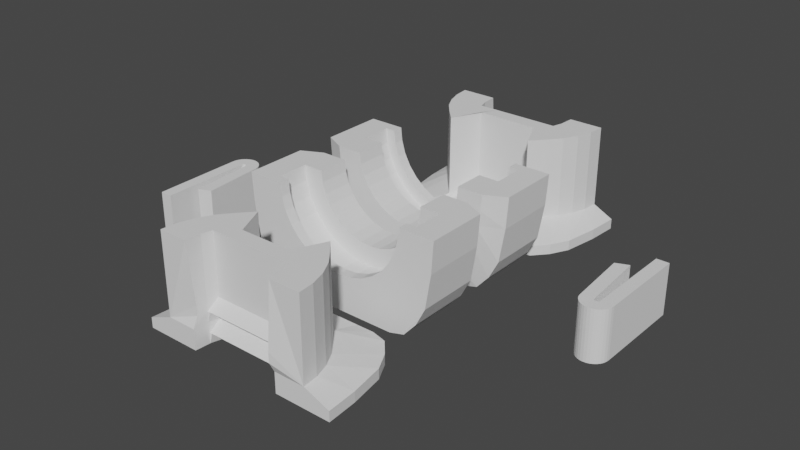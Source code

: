 # Source: PLUG-HOUSING.blend  (saved by Blender 2.81.16; exported with 4.5.12 LTS)
import bpy
from mathutils import Matrix  # noqa: F401  (used for matrix-valued properties, if any)

bpy.ops.wm.read_factory_settings(use_empty=True)
scene = bpy.context.scene
scene.name = 'Scene'

# ---- collections
col_collection = bpy.data.collections.new('Collection'); scene.collection.children.link(col_collection)

# ---- world
world_world = bpy.data.worlds.new('World'); scene.world = world_world
world_world.use_nodes = True; world_world.node_tree.nodes.clear()
_N = world_world.node_tree.nodes; _L = world_world.node_tree.links
n0 = _N.new('ShaderNodeOutputWorld'); n0.name = 'World Output'; n0.location = (300, 300)
n1 = _N.new('ShaderNodeBackground'); n1.name = 'Background'; n1.location = (10, 300)
n1.inputs[0].default_value = (0.05088, 0.05088, 0.05088, 1.0)
_L.new(n1.outputs[0], n0.inputs[0])
n0.is_active_output = True
world_world.color = (0.05088, 0.05088, 0.05088)
world_world.use_sun_shadow = False
world_world.sun_shadow_jitter_overblur = 0.0

# ---- meshes
me_cylinder = bpy.data.meshes.new('Cylinder')
me_cylinder.from_pydata([(0.55, -0.1, 1.0), (0.55, -0.4, 1.0), (0.5394, -0.1, 0.8927), (0.5394, -0.4, 0.8927), (0.5081, -0.1, 0.7895), (0.5081, -0.4, 0.7895), (0.4573, -0.1, 0.6944), (0.4573, -0.4, 0.6944), (0.3889, -0.1, 0.6111), (0.3889, -0.4, 0.6111), (0.3056, -0.1, 0.5427), (0.3056, -0.4, 0.5427), (0.2105, -0.1, 0.4919), (0.2105, -0.4, 0.4919), (0.1073, -0.1, 0.4606), (0.1073, -0.4, 0.4606), (-1.792e-07, -0.1, 0.45), (-1.792e-07, -0.4, 0.45), (-0.1073, -0.1, 0.4606), (-0.1073, -0.4, 0.4606), (-0.2105, -0.1, 0.4919), (-0.2105, -0.4, 0.4919), (-0.3056, -0.1, 0.5427), (-0.3056, -0.4, 0.5427), (-0.3889, -0.1, 0.6111), (-0.3889, -0.4, 0.6111), (-0.4573, -0.1, 0.6944), (-0.4573, -0.4, 0.6944), (-0.5081, -0.1, 0.7895), (-0.5081, -0.4, 0.7895), (-0.5394, -0.1, 0.8927), (-0.5394, -0.4, 0.8927), (-0.55, -0.1, 1.0), (-0.55, -0.4, 1.0), (0.7501, -0.4, 1.0), (0.7356, -0.4, 0.8537), (0.693, -0.4, 0.713), (0.6236, -0.4, 0.5833), (0.5304, -0.4, 0.4696), (0.4167, -0.4, 0.3764), (0.287, -0.4, 0.307), (0.1463, -0.4, 0.2644), (-2.642e-07, -0.4, 0.2499), (-0.1463, -0.4, 0.2644), (-0.287, -0.4, 0.307), (-0.4167, -0.4, 0.3764), (-0.5304, -0.4, 0.4696), (-0.6236, -0.4, 0.5833), (-0.693, -0.4, 0.713), (-0.7356, -0.4, 0.8537), (-0.7501, -0.4, 1.0), (0.7501, -0.7, 1.0), (0.7356, -0.7, 0.8537), (0.693, -0.7, 0.713), (0.6236, -0.7, 0.5833), (0.5304, -0.7, 0.4696), (0.4167, -0.7, 0.3764), (0.287, -0.7, 0.307), (0.1463, -0.7, 0.2644), (-2.642e-07, -0.7, 0.2499), (-0.1463, -0.7, 0.2644), (-0.287, -0.7, 0.307), (-0.4167, -0.7, 0.3764), (-0.5304, -0.7, 0.4696), (-0.6236, -0.7, 0.5833), (-0.693, -0.7, 0.713), (-0.7356, -0.7, 0.8537), (-0.7501, -0.7, 1.0), (0.7995, -0.1, 1.0), (0.7841, -0.1, 0.844), (0.7386, -0.1, 0.6941), (0.6647, -0.1, 0.5558), (0.5653, -0.1, 0.4347), (0.4442, -0.1, 0.3353), (0.3059, -0.1, 0.2614), (0.156, -0.1, 0.2159), (-2.791e-07, -0.1, 0.2005), (-0.156, -0.1, 0.2159), (-0.3059, -0.1, 0.2614), (-0.4442, -0.1, 0.3353), (-0.5653, -0.1, 0.4347), (-0.6647, -0.1, 0.5558), (-0.7386, -0.1, 0.6941), (-0.7841, -0.1, 0.844), (-0.7995, -0.1, 1.0), (1.0, -0.2, 1.0), (0.9792, -0.2, 0.6986), (0.9224, -0.2, 0.3598), (0.8301, -0.2, 0.1813), (0.706, -0.2, 0.03977), (0.5547, -0.2, 7.749e-07), (0.3821, -0.2, 7.749e-07), (0.1948, -0.2, 7.749e-07), (-3.646e-07, -0.2, 7.749e-07), (-0.1948, -0.2, 7.749e-07), (-0.3821, -0.2, 7.749e-07), (-0.5547, -0.2, 7.749e-07), (-0.706, -0.2, 0.03977), (-0.8301, -0.2, 0.1813), (-0.9224, -0.2, 0.3598), (-0.9792, -0.2, 0.6986), (-1.0, -0.2, 1.0), (0.6516, -0.7, 1.0), (0.6391, -0.7, 0.8729), (0.602, -0.7, 0.7506), (0.5418, -0.7, 0.638), (0.4607, -0.7, 0.5393), (0.362, -0.7, 0.4582), (0.2494, -0.7, 0.398), (0.1271, -0.7, 0.3609), (-2.256e-07, -0.7, 0.3484), (-0.1271, -0.7, 0.3609), (-0.2494, -0.7, 0.398), (-0.362, -0.7, 0.4582), (-0.4607, -0.7, 0.5393), (-0.5418, -0.7, 0.638), (-0.602, -0.7, 0.7506), (-0.6391, -0.7, 0.8729), (-0.6516, -0.7, 1.0), (1.0, -0.8, 1.0), (0.9792, -0.8, 0.6986), (0.9224, -0.8, 0.3598), (0.8301, -0.8, 0.1813), (0.706, -0.8, 0.03977), (0.5547, -0.8, 7.749e-07), (0.3821, -0.8, 7.749e-07), (0.1948, -0.8, 7.749e-07), (-3.646e-07, -0.8, 7.749e-07), (-0.1948, -0.8, 7.749e-07), (-0.3821, -0.8, 7.749e-07), (-0.5547, -0.8, 7.749e-07), (-0.706, -0.8, 0.03977), (-0.8301, -0.8, 0.1813), (-0.9224, -0.8, 0.3598), (-0.9792, -0.8, 0.6986), (-1.0, -0.8, 1.0), (0.6516, -0.8, 1.0), (0.6391, -0.8, 0.8729), (0.602, -0.8, 0.7506), (0.5418, -0.8, 0.638), (0.4607, -0.8, 0.5393), (0.362, -0.8, 0.4582), (0.2494, -0.8, 0.398), (0.1271, -0.8, 0.3609), (-2.256e-07, -0.8, 0.3484), (-0.1271, -0.8, 0.3609), (-0.2494, -0.8, 0.398), (-0.362, -0.8, 0.4582), (-0.4607, -0.8, 0.5393), (-0.5418, -0.8, 0.638), (-0.602, -0.8, 0.7506), (-0.6391, -0.8, 0.8729), (-0.6516, -0.8, 1.0)], [], [(0, 1, 3, 2), (2, 3, 5, 4), (4, 5, 7, 6), (6, 7, 9, 8), (8, 9, 11, 10), (10, 11, 13, 12), (12, 13, 15, 14), (14, 15, 17, 16), (16, 17, 19, 18), (18, 19, 21, 20), (20, 21, 23, 22), (22, 23, 25, 24), (24, 25, 27, 26), (26, 27, 29, 28), (28, 29, 31, 30), (30, 31, 33, 32), (21, 19, 43, 44), (13, 11, 39, 40), (31, 29, 48, 49), (5, 3, 35, 36), (23, 21, 44, 45), (15, 13, 40, 41), (33, 31, 49, 50), (7, 5, 36, 37), (25, 23, 45, 46), (17, 15, 41, 42), (9, 7, 37, 38), (27, 25, 46, 47), (19, 17, 42, 43), (11, 9, 38, 39), (29, 27, 47, 48), (3, 1, 34, 35), (45, 44, 61, 62), (46, 45, 62, 63), (47, 46, 63, 64), (48, 47, 64, 65), (35, 34, 51, 52), (49, 48, 65, 66), (36, 35, 52, 53), (50, 49, 66, 67), (37, 36, 53, 54), (38, 37, 54, 55), (39, 38, 55, 56), (40, 39, 56, 57), (41, 40, 57, 58), (42, 41, 58, 59), (43, 42, 59, 60), (44, 43, 60, 61), (6, 8, 72, 71), (24, 26, 81, 80), (16, 18, 77, 76), (8, 10, 73, 72), (26, 28, 82, 81), (0, 2, 69, 68), (18, 20, 78, 77), (10, 12, 74, 73), (28, 30, 83, 82), (2, 4, 70, 69), (20, 22, 79, 78), (12, 14, 75, 74), (30, 32, 84, 83), (4, 6, 71, 70), (22, 24, 80, 79), (14, 16, 76, 75), (70, 71, 88, 87), (71, 72, 89, 88), (72, 73, 90, 89), (73, 74, 91, 90), (74, 75, 92, 91), (75, 76, 93, 92), (76, 77, 94, 93), (77, 78, 95, 94), (78, 79, 96, 95), (79, 80, 97, 96), (80, 81, 98, 97), (81, 82, 99, 98), (68, 69, 86, 85), (82, 83, 100, 99), (69, 70, 87, 86), (83, 84, 101, 100), (65, 64, 115, 116), (52, 51, 102, 103), (66, 65, 116, 117), (53, 52, 103, 104), (67, 66, 117, 118), (54, 53, 104, 105), (55, 54, 105, 106), (56, 55, 106, 107), (57, 56, 107, 108), (58, 57, 108, 109), (59, 58, 109, 110), (60, 59, 110, 111), (61, 60, 111, 112), (62, 61, 112, 113), (63, 62, 113, 114), (64, 63, 114, 115), (97, 98, 132, 131), (90, 91, 125, 124), (98, 99, 133, 132), (91, 92, 126, 125), (99, 100, 134, 133), (92, 93, 127, 126), (85, 86, 120, 119), (100, 101, 135, 134), (93, 94, 128, 127), (86, 87, 121, 120), (94, 95, 129, 128), (87, 88, 122, 121), (95, 96, 130, 129), (88, 89, 123, 122), (96, 97, 131, 130), (89, 90, 124, 123), (104, 103, 137, 138), (112, 111, 145, 146), (105, 104, 138, 139), (113, 112, 146, 147), (106, 105, 139, 140), (114, 113, 147, 148), (107, 106, 140, 141), (115, 114, 148, 149), (108, 107, 141, 142), (116, 115, 149, 150), (109, 108, 142, 143), (117, 116, 150, 151), (110, 109, 143, 144), (103, 102, 136, 137), (118, 117, 151, 152), (111, 110, 144, 145), (33, 50, 67, 118, 152, 135, 101, 84, 32), (1, 0, 68, 85, 119, 136, 102, 51, 34), (119, 120, 137, 136), (120, 121, 138, 137), (121, 122, 139, 138), (122, 123, 140, 139), (123, 124, 141, 140), (124, 125, 142, 141), (125, 126, 143, 142), (126, 127, 144, 143), (127, 128, 145, 144), (128, 129, 146, 145), (129, 130, 147, 146), (130, 131, 148, 147), (131, 132, 149, 148), (132, 133, 150, 149), (133, 134, 151, 150), (134, 135, 152, 151)])
_uv = me_cylinder.uv_layers.new(name='UVMap')
_uv.uv.foreach_set('vector', [0.75, 0.5, 0.75, 1.0, 0.7188, 1.0, 0.7188, 0.5, 0.7188, 0.5, 0.7188, 1.0, 0.6875, 1.0, 0.6875, 0.5, 0.6875, 0.5, 0.6875, 1.0, 0.6562, 1.0, 0.6562, 0.5, 0.6562, 0.5, 0.6562, 1.0, 0.625, 1.0, 0.625, 0.5, 0.625, 0.5, 0.625, 1.0, 0.5938, 1.0, 0.5938, 0.5, 0.5938, 0.5, 0.5938, 1.0, 0.5625, 1.0, 0.5625, 0.5, 0.5625, 0.5, 0.5625, 1.0, 0.5312, 1.0, 0.5312, 0.5, 0.5312, 0.5, 0.5312, 1.0, 0.5, 1.0, 0.5, 0.5, 0.5, 0.5, 0.5, 1.0, 0.4688, 1.0, 0.4688, 0.5, 0.4688, 0.5, 0.4688, 1.0, 0.4375, 1.0, 0.4375, 0.5, 0.4375, 0.5, 0.4375, 1.0, 0.4062, 1.0, 0.4062, 0.5, 0.4062, 0.5, 0.4062, 1.0, 0.375, 1.0, 0.375, 0.5, 0.375, 0.5, 0.375, 1.0, 0.3438, 1.0, 0.3438, 0.5, 0.3438, 0.5, 0.3438, 1.0, 0.3125, 1.0, 0.3125, 0.5, 0.3125, 0.5, 0.3125, 1.0, 0.2812, 1.0, 0.2812, 0.5, 0.2812, 0.5, 0.2812, 1.0, 0.25, 1.0, 0.25, 0.5, 0.4375, 1.0, 0.4688, 1.0, 0.4688, 1.0, 0.4375, 1.0, 0.5625, 1.0, 0.5938, 1.0, 0.5938, 1.0, 0.5625, 1.0, 0.2812, 1.0, 0.3125, 1.0, 0.3125, 1.0, 0.2812, 1.0, 0.6875, 1.0, 0.7188, 1.0, 0.7188, 1.0, 0.6875, 1.0, 0.4062, 1.0, 0.4375, 1.0, 0.4375, 1.0, 0.4062, 1.0, 0.5312, 1.0, 0.5625, 1.0, 0.5625, 1.0, 0.5312, 1.0, 0.25, 1.0, 0.2812, 1.0, 0.2812, 1.0, 0.25, 1.0, 0.6562, 1.0, 0.6875, 1.0, 0.6875, 1.0, 0.6562, 1.0, 0.375, 1.0, 0.4062, 1.0, 0.4062, 1.0, 0.375, 1.0, 0.5, 1.0, 0.5312, 1.0, 0.5312, 1.0, 0.5, 1.0, 0.625, 1.0, 0.6562, 1.0, 0.6562, 1.0, 0.625, 1.0, 0.3438, 1.0, 0.375, 1.0, 0.375, 1.0, 0.3438, 1.0, 0.4688, 1.0, 0.5, 1.0, 0.5, 1.0, 0.4688, 1.0, 0.5938, 1.0, 0.625, 1.0, 0.625, 1.0, 0.5938, 1.0, 0.3125, 1.0, 0.3438, 1.0, 0.3438, 1.0, 0.3125, 1.0, 0.7188, 1.0, 0.75, 1.0, 0.75, 1.0, 0.7188, 1.0, 0.4062, 1.0, 0.4375, 1.0, 0.4375, 1.0, 0.4062, 1.0, 0.375, 1.0, 0.4062, 1.0, 0.4062, 1.0, 0.375, 1.0, 0.3438, 1.0, 0.375, 1.0, 0.375, 1.0, 0.3438, 1.0, 0.3125, 1.0, 0.3438, 1.0, 0.3438, 1.0, 0.3125, 1.0, 0.7188, 1.0, 0.75, 1.0, 0.75, 1.0, 0.7188, 1.0, 0.2812, 1.0, 0.3125, 1.0, 0.3125, 1.0, 0.2812, 1.0, 0.6875, 1.0, 0.7188, 1.0, 0.7188, 1.0, 0.6875, 1.0, 0.25, 1.0, 0.2812, 1.0, 0.2812, 1.0, 0.25, 1.0, 0.6562, 1.0, 0.6875, 1.0, 0.6875, 1.0, 0.6562, 1.0, 0.625, 1.0, 0.6562, 1.0, 0.6562, 1.0, 0.625, 1.0, 0.5938, 1.0, 0.625, 1.0, 0.625, 1.0, 0.5938, 1.0, 0.5625, 1.0, 0.5938, 1.0, 0.5938, 1.0, 0.5625, 1.0, 0.5312, 1.0, 0.5625, 1.0, 0.5625, 1.0, 0.5312, 1.0, 0.5, 1.0, 0.5312, 1.0, 0.5312, 1.0, 0.5, 1.0, 0.4688, 1.0, 0.5, 1.0, 0.5, 1.0, 0.4688, 1.0, 0.4375, 1.0, 0.4688, 1.0, 0.4688, 1.0, 0.4375, 1.0, 0.6562, 0.5, 0.625, 0.5, 0.625, 0.5, 0.6562, 0.5, 0.375, 0.5, 0.3438, 0.5, 0.3438, 0.5, 0.375, 0.5, 0.5, 0.5, 0.4688, 0.5, 0.4688, 0.5, 0.5, 0.5, 0.625, 0.5, 0.5938, 0.5, 0.5938, 0.5, 0.625, 0.5, 0.3438, 0.5, 0.3125, 0.5, 0.3125, 0.5, 0.3438, 0.5, 0.75, 0.5, 0.7188, 0.5, 0.7188, 0.5, 0.75, 0.5, 0.4688, 0.5, 0.4375, 0.5, 0.4375, 0.5, 0.4688, 0.5, 0.5938, 0.5, 0.5625, 0.5, 0.5625, 0.5, 0.5938, 0.5, 0.3125, 0.5, 0.2812, 0.5, 0.2812, 0.5, 0.3125, 0.5, 0.7188, 0.5, 0.6875, 0.5, 0.6875, 0.5, 0.7188, 0.5, 0.4375, 0.5, 0.4062, 0.5, 0.4062, 0.5, 0.4375, 0.5, 0.5625, 0.5, 0.5312, 0.5, 0.5312, 0.5, 0.5625, 0.5, 0.2812, 0.5, 0.25, 0.5, 0.25, 0.5, 0.2812, 0.5, 0.6875, 0.5, 0.6562, 0.5, 0.6562, 0.5, 0.6875, 0.5, 0.4062, 0.5, 0.375, 0.5, 0.375, 0.5, 0.4062, 0.5, 0.5312, 0.5, 0.5, 0.5, 0.5, 0.5, 0.5312, 0.5, 0.6875, 0.5, 0.6562, 0.5, 0.6562, 0.5, 0.6875, 0.5, 0.6562, 0.5, 0.625, 0.5, 0.625, 0.5, 0.6562, 0.5, 0.625, 0.5, 0.5938, 0.5, 0.5938, 0.5, 0.625, 0.5, 0.5938, 0.5, 0.5625, 0.5, 0.5625, 0.5, 0.5938, 0.5, 0.5625, 0.5, 0.5312, 0.5, 0.5312, 0.5, 0.5625, 0.5, 0.5312, 0.5, 0.5, 0.5, 0.5, 0.5, 0.5312, 0.5, 0.5, 0.5, 0.4688, 0.5, 0.4688, 0.5, 0.5, 0.5, 0.4688, 0.5, 0.4375, 0.5, 0.4375, 0.5, 0.4688, 0.5, 0.4375, 0.5, 0.4062, 0.5, 0.4062, 0.5, 0.4375, 0.5, 0.4062, 0.5, 0.375, 0.5, 0.375, 0.5, 0.4062, 0.5, 0.375, 0.5, 0.3438, 0.5, 0.3438, 0.5, 0.375, 0.5, 0.3438, 0.5, 0.3125, 0.5, 0.3125, 0.5, 0.3438, 0.5, 0.75, 0.5, 0.7188, 0.5, 0.7188, 0.5, 0.75, 0.5, 0.3125, 0.5, 0.2812, 0.5, 0.2812, 0.5, 0.3125, 0.5, 0.7188, 0.5, 0.6875, 0.5, 0.6875, 0.5, 0.7188, 0.5, 0.2812, 0.5, 0.25, 0.5, 0.25, 0.5, 0.2812, 0.5, 0.3125, 1.0, 0.3438, 1.0, 0.3438, 1.0, 0.3125, 1.0, 0.7188, 1.0, 0.75, 1.0, 0.75, 1.0, 0.7188, 1.0, 0.2812, 1.0, 0.3125, 1.0, 0.3125, 1.0, 0.2812, 1.0, 0.6875, 1.0, 0.7188, 1.0, 0.7188, 1.0, 0.6875, 1.0, 0.25, 1.0, 0.2812, 1.0, 0.2812, 1.0, 0.25, 1.0, 0.6562, 1.0, 0.6875, 1.0, 0.6875, 1.0, 0.6562, 1.0, 0.625, 1.0, 0.6562, 1.0, 0.6562, 1.0, 0.625, 1.0, 0.5938, 1.0, 0.625, 1.0, 0.625, 1.0, 0.5938, 1.0, 0.5625, 1.0, 0.5938, 1.0, 0.5938, 1.0, 0.5625, 1.0, 0.5312, 1.0, 0.5625, 1.0, 0.5625, 1.0, 0.5312, 1.0, 0.5, 1.0, 0.5312, 1.0, 0.5312, 1.0, 0.5, 1.0, 0.4688, 1.0, 0.5, 1.0, 0.5, 1.0, 0.4688, 1.0, 0.4375, 1.0, 0.4688, 1.0, 0.4688, 1.0, 0.4375, 1.0, 0.4062, 1.0, 0.4375, 1.0, 0.4375, 1.0, 0.4062, 1.0, 0.375, 1.0, 0.4062, 1.0, 0.4062, 1.0, 0.375, 1.0, 0.3438, 1.0, 0.375, 1.0, 0.375, 1.0, 0.3438, 1.0, 0.375, 0.5, 0.3438, 0.5, 0.3438, 0.5, 0.375, 0.5, 0.5938, 0.5, 0.5625, 0.5, 0.5625, 0.5, 0.5938, 0.5, 0.3438, 0.5, 0.3125, 0.5, 0.3125, 0.5, 0.3438, 0.5, 0.5625, 0.5, 0.5312, 0.5, 0.5312, 0.5, 0.5625, 0.5, 0.3125, 0.5, 0.2812, 0.5, 0.2812, 0.5, 0.3125, 0.5, 0.5312, 0.5, 0.5, 0.5, 0.5, 0.5, 0.5312, 0.5, 0.75, 0.5, 0.7188, 0.5, 0.7188, 0.5, 0.75, 0.5, 0.2812, 0.5, 0.25, 0.5, 0.25, 0.5, 0.2812, 0.5, 0.5, 0.5, 0.4688, 0.5, 0.4688, 0.5, 0.5, 0.5, 0.7188, 0.5, 0.6875, 0.5, 0.6875, 0.5, 0.7188, 0.5, 0.4688, 0.5, 0.4375, 0.5, 0.4375, 0.5, 0.4688, 0.5, 0.6875, 0.5, 0.6562, 0.5, 0.6562, 0.5, 0.6875, 0.5, 0.4375, 0.5, 0.4062, 0.5, 0.4062, 0.5, 0.4375, 0.5, 0.6562, 0.5, 0.625, 0.5, 0.625, 0.5, 0.6562, 0.5, 0.4062, 0.5, 0.375, 0.5, 0.375, 0.5, 0.4062, 0.5, 0.625, 0.5, 0.5938, 0.5, 0.5938, 0.5, 0.625, 0.5, 0.6875, 1.0, 0.7188, 1.0, 0.7188, 1.0, 0.6875, 1.0, 0.4375, 1.0, 0.4688, 1.0, 0.4688, 1.0, 0.4375, 1.0, 0.6562, 1.0, 0.6875, 1.0, 0.6875, 1.0, 0.6562, 1.0, 0.4062, 1.0, 0.4375, 1.0, 0.4375, 1.0, 0.4062, 1.0, 0.625, 1.0, 0.6562, 1.0, 0.6562, 1.0, 0.625, 1.0, 0.375, 1.0, 0.4062, 1.0, 0.4062, 1.0, 0.375, 1.0, 0.5938, 1.0, 0.625, 1.0, 0.625, 1.0, 0.5938, 1.0, 0.3438, 1.0, 0.375, 1.0, 0.375, 1.0, 0.3438, 1.0, 0.5625, 1.0, 0.5938, 1.0, 0.5938, 1.0, 0.5625, 1.0, 0.3125, 1.0, 0.3438, 1.0, 0.3438, 1.0, 0.3125, 1.0, 0.5312, 1.0, 0.5625, 1.0, 0.5625, 1.0, 0.5312, 1.0, 0.2812, 1.0, 0.3125, 1.0, 0.3125, 1.0, 0.2812, 1.0, 0.5, 1.0, 0.5312, 1.0, 0.5312, 1.0, 0.5, 1.0, 0.7188, 1.0, 0.75, 1.0, 0.75, 1.0, 0.7188, 1.0, 0.25, 1.0, 0.2812, 1.0, 0.2812, 1.0, 0.25, 1.0, 0.4688, 1.0, 0.5, 1.0, 0.5, 1.0, 0.4688, 1.0, 0.25, 1.0, 0.25, 1.0, 0.25, 1.0, 0.25, 1.0, 0.25, 1.0, 0.25, 0.5, 0.25, 0.5, 0.25, 0.5, 0.25, 0.5, 0.75, 1.0, 0.75, 0.5, 0.75, 0.5, 0.75, 0.5, 0.75, 0.5, 0.75, 1.0, 0.75, 1.0, 0.75, 1.0, 0.75, 1.0, 0.75, 0.5, 0.7188, 0.5, 0.7188, 1.0, 0.75, 1.0, 0.7188, 0.5, 0.6875, 0.5, 0.6875, 1.0, 0.7188, 1.0, 0.6875, 0.5, 0.6562, 0.5, 0.6562, 1.0, 0.6875, 1.0, 0.6562, 0.5, 0.625, 0.5, 0.625, 1.0, 0.6562, 1.0, 0.625, 0.5, 0.5938, 0.5, 0.5938, 1.0, 0.625, 1.0, 0.5938, 0.5, 0.5625, 0.5, 0.5625, 1.0, 0.5938, 1.0, 0.5625, 0.5, 0.5312, 0.5, 0.5312, 1.0, 0.5625, 1.0, 0.5312, 0.5, 0.5, 0.5, 0.5, 1.0, 0.5312, 1.0, 0.5, 0.5, 0.4688, 0.5, 0.4688, 1.0, 0.5, 1.0, 0.4688, 0.5, 0.4375, 0.5, 0.4375, 1.0, 0.4688, 1.0, 0.4375, 0.5, 0.4062, 0.5, 0.4062, 1.0, 0.4375, 1.0, 0.4062, 0.5, 0.375, 0.5, 0.375, 1.0, 0.4062, 1.0, 0.375, 0.5, 0.3438, 0.5, 0.3438, 1.0, 0.375, 1.0, 0.3438, 0.5, 0.3125, 0.5, 0.3125, 1.0, 0.3438, 1.0, 0.3125, 0.5, 0.2812, 0.5, 0.2812, 1.0, 0.3125, 1.0, 0.2812, 0.5, 0.25, 0.5, 0.25, 1.0, 0.2812, 1.0])
me_cylinder.use_remesh_fix_poles = True
me_cylinder.use_remesh_preserve_attributes = False
me_cylinder.use_mirror_vertex_groups = False
me_cylinder.update()
me_cylinder_001 = bpy.data.meshes.new('Cylinder.001')
me_cylinder_001.from_pydata([(-0.55, 0.1, 1.0), (-0.55, 0.4, 1.0), (-0.5394, 0.1, 0.8927), (-0.5394, 0.4, 0.8927), (-0.5081, 0.1, 0.7895), (-0.5081, 0.4, 0.7895), (-0.4573, 0.1, 0.6944), (-0.4573, 0.4, 0.6944), (-0.3889, 0.1, 0.6111), (-0.3889, 0.4, 0.6111), (-0.3056, 0.1, 0.5427), (-0.3056, 0.4, 0.5427), (-0.2105, 0.1, 0.4919), (-0.2105, 0.4, 0.4919), (-0.1073, 0.1, 0.4606), (-0.1073, 0.4, 0.4606), (1.792e-07, 0.1, 0.45), (8.146e-08, 0.4, 0.45), (0.1073, 0.1, 0.4606), (0.1073, 0.4, 0.4606), (0.2105, 0.1, 0.4919), (0.2105, 0.4, 0.4919), (0.3056, 0.1, 0.5427), (0.3056, 0.4, 0.5427), (0.3889, 0.1, 0.6111), (0.3889, 0.4, 0.6111), (0.4573, 0.1, 0.6944), (0.4573, 0.4, 0.6944), (0.5081, 0.1, 0.7895), (0.5081, 0.4, 0.7895), (0.5394, 0.1, 0.8927), (0.5394, 0.4, 0.8927), (0.55, 0.1, 1.0), (0.55, 0.4, 1.0), (-0.7501, 0.4, 1.0), (-0.7356, 0.4, 0.8537), (-0.693, 0.4, 0.713), (-0.6236, 0.4, 0.5833), (-0.5304, 0.4, 0.4696), (-0.4167, 0.4, 0.3764), (-0.287, 0.4, 0.307), (-0.1463, 0.4, 0.2644), (1.664e-07, 0.4, 0.2499), (0.1463, 0.4, 0.2644), (0.287, 0.4, 0.307), (0.4167, 0.4, 0.3764), (0.5304, 0.4, 0.4696), (0.6236, 0.4, 0.5833), (0.693, 0.4, 0.713), (0.7356, 0.4, 0.8537), (0.7501, 0.4, 1.0), (-0.7501, 0.7, 1.0), (-0.7356, 0.7, 0.8537), (-0.693, 0.7, 0.713), (-0.6236, 0.7, 0.5833), (-0.5304, 0.7, 0.4696), (-0.4167, 0.7, 0.3764), (-0.287, 0.7, 0.307), (-0.1463, 0.7, 0.2644), (6.867e-08, 0.7, 0.2499), (0.1463, 0.7, 0.2644), (0.287, 0.7, 0.307), (0.4167, 0.7, 0.3764), (0.5304, 0.7, 0.4696), (0.6236, 0.7, 0.5833), (0.693, 0.7, 0.713), (0.7356, 0.7, 0.8537), (0.7501, 0.7, 1.0), (-0.7995, 0.1, 1.0), (-0.7841, 0.1, 0.844), (-0.7386, 0.1, 0.6941), (-0.6647, 0.1, 0.5558), (-0.5653, 0.1, 0.4347), (-0.4442, 0.1, 0.3353), (-0.3059, 0.1, 0.2614), (-0.156, 0.1, 0.2159), (2.791e-07, 0.1, 0.2005), (0.156, 0.1, 0.2159), (0.3059, 0.1, 0.2614), (0.4442, 0.1, 0.3353), (0.5653, 0.1, 0.4347), (0.6647, 0.1, 0.5558), (0.7386, 0.1, 0.6941), (0.7841, 0.1, 0.844), (0.7995, 0.1, 1.0), (-1.0, 0.2, 1.0), (-0.9792, 0.2, 0.6986), (-0.9224, 0.2, 0.3598), (-0.8301, 0.2, 0.1813), (-0.706, 0.2, 0.03977), (-0.5547, 0.2, 7.749e-07), (-0.3821, 0.2, 7.749e-07), (-0.1948, 0.2, 7.749e-07), (3.32e-07, 0.2, 7.749e-07), (0.1948, 0.2, 7.749e-07), (0.3821, 0.2, 7.749e-07), (0.5547, 0.2, 7.749e-07), (0.706, 0.2, 0.03977), (0.8301, 0.2, 0.1813), (0.9224, 0.2, 0.3598), (0.9792, 0.2, 0.6986), (1.0, 0.2, 1.0), (-0.6516, 0.7, 1.0), (-0.6391, 0.7, 0.8729), (-0.602, 0.7, 0.7506), (-0.5418, 0.7, 0.638), (-0.4607, 0.7, 0.5393), (-0.362, 0.7, 0.4582), (-0.2494, 0.7, 0.398), (-0.1271, 0.7, 0.3609), (3.005e-08, 0.7, 0.3484), (0.1271, 0.7, 0.3609), (0.2494, 0.7, 0.398), (0.362, 0.7, 0.4582), (0.4607, 0.7, 0.5393), (0.5418, 0.7, 0.638), (0.602, 0.7, 0.7506), (0.6391, 0.7, 0.8729), (0.6516, 0.7, 1.0), (-1.0, 0.8, 1.0), (-0.9792, 0.8, 0.6986), (-0.9224, 0.8, 0.3598), (-0.8301, 0.8, 0.1813), (-0.706, 0.8, 0.03977), (-0.5547, 0.8, 7.749e-07), (-0.3821, 0.8, 7.749e-07), (-0.1948, 0.8, 7.749e-07), (1.365e-07, 0.8, 7.749e-07), (0.1948, 0.8, 7.749e-07), (0.3821, 0.8, 7.749e-07), (0.5547, 0.8, 7.749e-07), (0.706, 0.8, 0.03977), (0.8301, 0.8, 0.1813), (0.9224, 0.8, 0.3598), (0.9792, 0.8, 0.6986), (1.0, 0.8, 1.0), (-0.6516, 0.8, 1.0), (-0.6391, 0.8, 0.8729), (-0.602, 0.8, 0.7506), (-0.5418, 0.8, 0.638), (-0.4607, 0.8, 0.5393), (-0.362, 0.8, 0.4582), (-0.2494, 0.8, 0.398), (-0.1271, 0.8, 0.3609), (-2.53e-09, 0.8, 0.3484), (0.1271, 0.8, 0.3609), (0.2494, 0.8, 0.398), (0.362, 0.8, 0.4582), (0.4607, 0.8, 0.5393), (0.5418, 0.8, 0.638), (0.602, 0.8, 0.7506), (0.6391, 0.8, 0.8729), (0.6516, 0.8, 1.0)], [], [(0, 1, 3, 2), (2, 3, 5, 4), (4, 5, 7, 6), (6, 7, 9, 8), (8, 9, 11, 10), (10, 11, 13, 12), (12, 13, 15, 14), (14, 15, 17, 16), (16, 17, 19, 18), (18, 19, 21, 20), (20, 21, 23, 22), (22, 23, 25, 24), (24, 25, 27, 26), (26, 27, 29, 28), (28, 29, 31, 30), (30, 31, 33, 32), (21, 19, 43, 44), (13, 11, 39, 40), (31, 29, 48, 49), (5, 3, 35, 36), (23, 21, 44, 45), (15, 13, 40, 41), (33, 31, 49, 50), (7, 5, 36, 37), (25, 23, 45, 46), (17, 15, 41, 42), (9, 7, 37, 38), (27, 25, 46, 47), (19, 17, 42, 43), (11, 9, 38, 39), (29, 27, 47, 48), (3, 1, 34, 35), (45, 44, 61, 62), (46, 45, 62, 63), (47, 46, 63, 64), (48, 47, 64, 65), (35, 34, 51, 52), (49, 48, 65, 66), (36, 35, 52, 53), (50, 49, 66, 67), (37, 36, 53, 54), (38, 37, 54, 55), (39, 38, 55, 56), (40, 39, 56, 57), (41, 40, 57, 58), (42, 41, 58, 59), (43, 42, 59, 60), (44, 43, 60, 61), (6, 8, 72, 71), (24, 26, 81, 80), (16, 18, 77, 76), (8, 10, 73, 72), (26, 28, 82, 81), (0, 2, 69, 68), (18, 20, 78, 77), (10, 12, 74, 73), (28, 30, 83, 82), (2, 4, 70, 69), (20, 22, 79, 78), (12, 14, 75, 74), (30, 32, 84, 83), (4, 6, 71, 70), (22, 24, 80, 79), (14, 16, 76, 75), (70, 71, 88, 87), (71, 72, 89, 88), (72, 73, 90, 89), (73, 74, 91, 90), (74, 75, 92, 91), (75, 76, 93, 92), (76, 77, 94, 93), (77, 78, 95, 94), (78, 79, 96, 95), (79, 80, 97, 96), (80, 81, 98, 97), (81, 82, 99, 98), (68, 69, 86, 85), (82, 83, 100, 99), (69, 70, 87, 86), (83, 84, 101, 100), (65, 64, 115, 116), (52, 51, 102, 103), (66, 65, 116, 117), (53, 52, 103, 104), (67, 66, 117, 118), (54, 53, 104, 105), (55, 54, 105, 106), (56, 55, 106, 107), (57, 56, 107, 108), (58, 57, 108, 109), (59, 58, 109, 110), (60, 59, 110, 111), (61, 60, 111, 112), (62, 61, 112, 113), (63, 62, 113, 114), (64, 63, 114, 115), (97, 98, 132, 131), (90, 91, 125, 124), (98, 99, 133, 132), (91, 92, 126, 125), (99, 100, 134, 133), (92, 93, 127, 126), (85, 86, 120, 119), (100, 101, 135, 134), (93, 94, 128, 127), (86, 87, 121, 120), (94, 95, 129, 128), (87, 88, 122, 121), (95, 96, 130, 129), (88, 89, 123, 122), (96, 97, 131, 130), (89, 90, 124, 123), (104, 103, 137, 138), (112, 111, 145, 146), (105, 104, 138, 139), (113, 112, 146, 147), (106, 105, 139, 140), (114, 113, 147, 148), (107, 106, 140, 141), (115, 114, 148, 149), (108, 107, 141, 142), (116, 115, 149, 150), (109, 108, 142, 143), (117, 116, 150, 151), (110, 109, 143, 144), (103, 102, 136, 137), (118, 117, 151, 152), (111, 110, 144, 145), (134, 135, 152, 151), (133, 134, 151, 150), (132, 133, 150, 149), (131, 132, 149, 148), (130, 131, 148, 147), (129, 130, 147, 146), (128, 129, 146, 145), (127, 128, 145, 144), (126, 127, 144, 143), (125, 126, 143, 142), (124, 125, 142, 141), (123, 124, 141, 140), (122, 123, 140, 139), (121, 122, 139, 138), (120, 121, 138, 137), (119, 120, 137, 136), (33, 50, 67, 118, 152, 135, 101, 84, 32), (1, 0, 68, 85, 119, 136, 102, 51, 34)])
_uv = me_cylinder_001.uv_layers.new(name='UVMap')
_uv.uv.foreach_set('vector', [0.75, 0.5, 0.75, 1.0, 0.7188, 1.0, 0.7188, 0.5, 0.7188, 0.5, 0.7188, 1.0, 0.6875, 1.0, 0.6875, 0.5, 0.6875, 0.5, 0.6875, 1.0, 0.6562, 1.0, 0.6562, 0.5, 0.6562, 0.5, 0.6562, 1.0, 0.625, 1.0, 0.625, 0.5, 0.625, 0.5, 0.625, 1.0, 0.5938, 1.0, 0.5938, 0.5, 0.5938, 0.5, 0.5938, 1.0, 0.5625, 1.0, 0.5625, 0.5, 0.5625, 0.5, 0.5625, 1.0, 0.5312, 1.0, 0.5312, 0.5, 0.5312, 0.5, 0.5312, 1.0, 0.5, 1.0, 0.5, 0.5, 0.5, 0.5, 0.5, 1.0, 0.4688, 1.0, 0.4688, 0.5, 0.4688, 0.5, 0.4688, 1.0, 0.4375, 1.0, 0.4375, 0.5, 0.4375, 0.5, 0.4375, 1.0, 0.4062, 1.0, 0.4062, 0.5, 0.4062, 0.5, 0.4062, 1.0, 0.375, 1.0, 0.375, 0.5, 0.375, 0.5, 0.375, 1.0, 0.3438, 1.0, 0.3438, 0.5, 0.3438, 0.5, 0.3438, 1.0, 0.3125, 1.0, 0.3125, 0.5, 0.3125, 0.5, 0.3125, 1.0, 0.2812, 1.0, 0.2812, 0.5, 0.2812, 0.5, 0.2812, 1.0, 0.25, 1.0, 0.25, 0.5, 0.4375, 1.0, 0.4688, 1.0, 0.4688, 1.0, 0.4375, 1.0, 0.5625, 1.0, 0.5938, 1.0, 0.5938, 1.0, 0.5625, 1.0, 0.2812, 1.0, 0.3125, 1.0, 0.3125, 1.0, 0.2812, 1.0, 0.6875, 1.0, 0.7188, 1.0, 0.7188, 1.0, 0.6875, 1.0, 0.4062, 1.0, 0.4375, 1.0, 0.4375, 1.0, 0.4062, 1.0, 0.5312, 1.0, 0.5625, 1.0, 0.5625, 1.0, 0.5312, 1.0, 0.25, 1.0, 0.2812, 1.0, 0.2812, 1.0, 0.25, 1.0, 0.6562, 1.0, 0.6875, 1.0, 0.6875, 1.0, 0.6562, 1.0, 0.375, 1.0, 0.4062, 1.0, 0.4062, 1.0, 0.375, 1.0, 0.5, 1.0, 0.5312, 1.0, 0.5312, 1.0, 0.5, 1.0, 0.625, 1.0, 0.6562, 1.0, 0.6562, 1.0, 0.625, 1.0, 0.3438, 1.0, 0.375, 1.0, 0.375, 1.0, 0.3438, 1.0, 0.4688, 1.0, 0.5, 1.0, 0.5, 1.0, 0.4688, 1.0, 0.5938, 1.0, 0.625, 1.0, 0.625, 1.0, 0.5938, 1.0, 0.3125, 1.0, 0.3438, 1.0, 0.3438, 1.0, 0.3125, 1.0, 0.7188, 1.0, 0.75, 1.0, 0.75, 1.0, 0.7188, 1.0, 0.4062, 1.0, 0.4375, 1.0, 0.4375, 1.0, 0.4062, 1.0, 0.375, 1.0, 0.4062, 1.0, 0.4062, 1.0, 0.375, 1.0, 0.3438, 1.0, 0.375, 1.0, 0.375, 1.0, 0.3438, 1.0, 0.3125, 1.0, 0.3438, 1.0, 0.3438, 1.0, 0.3125, 1.0, 0.7188, 1.0, 0.75, 1.0, 0.75, 1.0, 0.7188, 1.0, 0.2812, 1.0, 0.3125, 1.0, 0.3125, 1.0, 0.2812, 1.0, 0.6875, 1.0, 0.7188, 1.0, 0.7188, 1.0, 0.6875, 1.0, 0.25, 1.0, 0.2812, 1.0, 0.2812, 1.0, 0.25, 1.0, 0.6562, 1.0, 0.6875, 1.0, 0.6875, 1.0, 0.6562, 1.0, 0.625, 1.0, 0.6562, 1.0, 0.6562, 1.0, 0.625, 1.0, 0.5938, 1.0, 0.625, 1.0, 0.625, 1.0, 0.5938, 1.0, 0.5625, 1.0, 0.5938, 1.0, 0.5938, 1.0, 0.5625, 1.0, 0.5312, 1.0, 0.5625, 1.0, 0.5625, 1.0, 0.5312, 1.0, 0.5, 1.0, 0.5312, 1.0, 0.5312, 1.0, 0.5, 1.0, 0.4688, 1.0, 0.5, 1.0, 0.5, 1.0, 0.4688, 1.0, 0.4375, 1.0, 0.4688, 1.0, 0.4688, 1.0, 0.4375, 1.0, 0.6562, 0.5, 0.625, 0.5, 0.625, 0.5, 0.6562, 0.5, 0.375, 0.5, 0.3438, 0.5, 0.3438, 0.5, 0.375, 0.5, 0.5, 0.5, 0.4688, 0.5, 0.4688, 0.5, 0.5, 0.5, 0.625, 0.5, 0.5938, 0.5, 0.5938, 0.5, 0.625, 0.5, 0.3438, 0.5, 0.3125, 0.5, 0.3125, 0.5, 0.3438, 0.5, 0.75, 0.5, 0.7188, 0.5, 0.7188, 0.5, 0.75, 0.5, 0.4688, 0.5, 0.4375, 0.5, 0.4375, 0.5, 0.4688, 0.5, 0.5938, 0.5, 0.5625, 0.5, 0.5625, 0.5, 0.5938, 0.5, 0.3125, 0.5, 0.2812, 0.5, 0.2812, 0.5, 0.3125, 0.5, 0.7188, 0.5, 0.6875, 0.5, 0.6875, 0.5, 0.7188, 0.5, 0.4375, 0.5, 0.4062, 0.5, 0.4062, 0.5, 0.4375, 0.5, 0.5625, 0.5, 0.5312, 0.5, 0.5312, 0.5, 0.5625, 0.5, 0.2812, 0.5, 0.25, 0.5, 0.25, 0.5, 0.2812, 0.5, 0.6875, 0.5, 0.6562, 0.5, 0.6562, 0.5, 0.6875, 0.5, 0.4062, 0.5, 0.375, 0.5, 0.375, 0.5, 0.4062, 0.5, 0.5312, 0.5, 0.5, 0.5, 0.5, 0.5, 0.5312, 0.5, 0.6875, 0.5, 0.6562, 0.5, 0.6562, 0.5, 0.6875, 0.5, 0.6562, 0.5, 0.625, 0.5, 0.625, 0.5, 0.6562, 0.5, 0.625, 0.5, 0.5938, 0.5, 0.5938, 0.5, 0.625, 0.5, 0.5938, 0.5, 0.5625, 0.5, 0.5625, 0.5, 0.5938, 0.5, 0.5625, 0.5, 0.5312, 0.5, 0.5312, 0.5, 0.5625, 0.5, 0.5312, 0.5, 0.5, 0.5, 0.5, 0.5, 0.5312, 0.5, 0.5, 0.5, 0.4688, 0.5, 0.4688, 0.5, 0.5, 0.5, 0.4688, 0.5, 0.4375, 0.5, 0.4375, 0.5, 0.4688, 0.5, 0.4375, 0.5, 0.4062, 0.5, 0.4062, 0.5, 0.4375, 0.5, 0.4062, 0.5, 0.375, 0.5, 0.375, 0.5, 0.4062, 0.5, 0.375, 0.5, 0.3438, 0.5, 0.3438, 0.5, 0.375, 0.5, 0.3438, 0.5, 0.3125, 0.5, 0.3125, 0.5, 0.3438, 0.5, 0.75, 0.5, 0.7188, 0.5, 0.7188, 0.5, 0.75, 0.5, 0.3125, 0.5, 0.2812, 0.5, 0.2812, 0.5, 0.3125, 0.5, 0.7188, 0.5, 0.6875, 0.5, 0.6875, 0.5, 0.7188, 0.5, 0.2812, 0.5, 0.25, 0.5, 0.25, 0.5, 0.2812, 0.5, 0.3125, 1.0, 0.3438, 1.0, 0.3438, 1.0, 0.3125, 1.0, 0.7188, 1.0, 0.75, 1.0, 0.75, 1.0, 0.7188, 1.0, 0.2812, 1.0, 0.3125, 1.0, 0.3125, 1.0, 0.2812, 1.0, 0.6875, 1.0, 0.7188, 1.0, 0.7188, 1.0, 0.6875, 1.0, 0.25, 1.0, 0.2812, 1.0, 0.2812, 1.0, 0.25, 1.0, 0.6562, 1.0, 0.6875, 1.0, 0.6875, 1.0, 0.6562, 1.0, 0.625, 1.0, 0.6562, 1.0, 0.6562, 1.0, 0.625, 1.0, 0.5938, 1.0, 0.625, 1.0, 0.625, 1.0, 0.5938, 1.0, 0.5625, 1.0, 0.5938, 1.0, 0.5938, 1.0, 0.5625, 1.0, 0.5312, 1.0, 0.5625, 1.0, 0.5625, 1.0, 0.5312, 1.0, 0.5, 1.0, 0.5312, 1.0, 0.5312, 1.0, 0.5, 1.0, 0.4688, 1.0, 0.5, 1.0, 0.5, 1.0, 0.4688, 1.0, 0.4375, 1.0, 0.4688, 1.0, 0.4688, 1.0, 0.4375, 1.0, 0.4062, 1.0, 0.4375, 1.0, 0.4375, 1.0, 0.4062, 1.0, 0.375, 1.0, 0.4062, 1.0, 0.4062, 1.0, 0.375, 1.0, 0.3438, 1.0, 0.375, 1.0, 0.375, 1.0, 0.3438, 1.0, 0.375, 0.5, 0.3438, 0.5, 0.3438, 0.5, 0.375, 0.5, 0.5938, 0.5, 0.5625, 0.5, 0.5625, 0.5, 0.5938, 0.5, 0.3438, 0.5, 0.3125, 0.5, 0.3125, 0.5, 0.3438, 0.5, 0.5625, 0.5, 0.5312, 0.5, 0.5312, 0.5, 0.5625, 0.5, 0.3125, 0.5, 0.2812, 0.5, 0.2812, 0.5, 0.3125, 0.5, 0.5312, 0.5, 0.5, 0.5, 0.5, 0.5, 0.5312, 0.5, 0.75, 0.5, 0.7188, 0.5, 0.7188, 0.5, 0.75, 0.5, 0.2812, 0.5, 0.25, 0.5, 0.25, 0.5, 0.2812, 0.5, 0.5, 0.5, 0.4688, 0.5, 0.4688, 0.5, 0.5, 0.5, 0.7188, 0.5, 0.6875, 0.5, 0.6875, 0.5, 0.7188, 0.5, 0.4688, 0.5, 0.4375, 0.5, 0.4375, 0.5, 0.4688, 0.5, 0.6875, 0.5, 0.6562, 0.5, 0.6562, 0.5, 0.6875, 0.5, 0.4375, 0.5, 0.4062, 0.5, 0.4062, 0.5, 0.4375, 0.5, 0.6562, 0.5, 0.625, 0.5, 0.625, 0.5, 0.6562, 0.5, 0.4062, 0.5, 0.375, 0.5, 0.375, 0.5, 0.4062, 0.5, 0.625, 0.5, 0.5938, 0.5, 0.5938, 0.5, 0.625, 0.5, 0.6875, 1.0, 0.7188, 1.0, 0.7188, 1.0, 0.6875, 1.0, 0.4375, 1.0, 0.4688, 1.0, 0.4688, 1.0, 0.4375, 1.0, 0.6562, 1.0, 0.6875, 1.0, 0.6875, 1.0, 0.6562, 1.0, 0.4062, 1.0, 0.4375, 1.0, 0.4375, 1.0, 0.4062, 1.0, 0.625, 1.0, 0.6562, 1.0, 0.6562, 1.0, 0.625, 1.0, 0.375, 1.0, 0.4062, 1.0, 0.4062, 1.0, 0.375, 1.0, 0.5938, 1.0, 0.625, 1.0, 0.625, 1.0, 0.5938, 1.0, 0.3438, 1.0, 0.375, 1.0, 0.375, 1.0, 0.3438, 1.0, 0.5625, 1.0, 0.5938, 1.0, 0.5938, 1.0, 0.5625, 1.0, 0.3125, 1.0, 0.3438, 1.0, 0.3438, 1.0, 0.3125, 1.0, 0.5312, 1.0, 0.5625, 1.0, 0.5625, 1.0, 0.5312, 1.0, 0.2812, 1.0, 0.3125, 1.0, 0.3125, 1.0, 0.2812, 1.0, 0.5, 1.0, 0.5312, 1.0, 0.5312, 1.0, 0.5, 1.0, 0.7188, 1.0, 0.75, 1.0, 0.75, 1.0, 0.7188, 1.0, 0.25, 1.0, 0.2812, 1.0, 0.2812, 1.0, 0.25, 1.0, 0.4688, 1.0, 0.5, 1.0, 0.5, 1.0, 0.4688, 1.0, 0.2812, 0.5, 0.25, 0.5, 0.25, 1.0, 0.2812, 1.0, 0.3125, 0.5, 0.2812, 0.5, 0.2812, 1.0, 0.3125, 1.0, 0.3438, 0.5, 0.3125, 0.5, 0.3125, 1.0, 0.3438, 1.0, 0.375, 0.5, 0.3438, 0.5, 0.3438, 1.0, 0.375, 1.0, 0.4062, 0.5, 0.375, 0.5, 0.375, 1.0, 0.4062, 1.0, 0.4375, 0.5, 0.4062, 0.5, 0.4062, 1.0, 0.4375, 1.0, 0.4688, 0.5, 0.4375, 0.5, 0.4375, 1.0, 0.4688, 1.0, 0.5, 0.5, 0.4688, 0.5, 0.4688, 1.0, 0.5, 1.0, 0.5312, 0.5, 0.5, 0.5, 0.5, 1.0, 0.5312, 1.0, 0.5625, 0.5, 0.5312, 0.5, 0.5312, 1.0, 0.5625, 1.0, 0.5938, 0.5, 0.5625, 0.5, 0.5625, 1.0, 0.5938, 1.0, 0.625, 0.5, 0.5938, 0.5, 0.5938, 1.0, 0.625, 1.0, 0.6562, 0.5, 0.625, 0.5, 0.625, 1.0, 0.6562, 1.0, 0.6875, 0.5, 0.6562, 0.5, 0.6562, 1.0, 0.6875, 1.0, 0.7188, 0.5, 0.6875, 0.5, 0.6875, 1.0, 0.7188, 1.0, 0.75, 0.5, 0.7188, 0.5, 0.7188, 1.0, 0.75, 1.0, 0.25, 1.0, 0.25, 1.0, 0.25, 1.0, 0.25, 1.0, 0.25, 1.0, 0.25, 0.5, 0.25, 0.5, 0.25, 0.5, 0.25, 0.5, 0.75, 1.0, 0.75, 0.5, 0.75, 0.5, 0.75, 0.5, 0.75, 0.5, 0.75, 1.0, 0.75, 1.0, 0.75, 1.0, 0.75, 1.0])
me_cylinder_001.use_remesh_fix_poles = True
me_cylinder_001.use_remesh_preserve_attributes = False
me_cylinder_001.use_mirror_vertex_groups = False
me_cylinder_001.update()
me_cylinder_002 = bpy.data.meshes.new('Cylinder.002')
me_cylinder_002.from_pydata([(1.0, -1.0, -1.192e-07), (0.9792, -0.6986, -1.192e-07), (0.9224, -0.3598, -5.96e-08), (0.8301, -0.1813, -5.96e-08), (0.706, -0.03977, -5.96e-08), (0.5547, 0.0, -5.96e-08), (0.3821, 0.0, -5.96e-08), (0.1948, 0.0, -5.96e-08), (-3.646e-07, 0.0, -5.96e-08), (-0.1948, 0.0, -5.96e-08), (-0.3821, 0.0, -5.96e-08), (-0.5547, 0.0, -5.96e-08), (-0.706, -0.03977, -5.96e-08), (-0.8301, -0.1813, -5.96e-08), (-0.9224, -0.3598, -5.96e-08), (-0.9792, -0.6986, -1.192e-07), (-1.0, -1.0, -1.192e-07), (0.4467, -1.0, -2.384e-07), (0.4372, -0.85, -2.384e-07), (0.4091, -0.75, -2.384e-07), (0.3635, -0.75, -1.788e-07), (0.302, -0.75, -1.788e-07), (0.2272, -0.75, -1.788e-07), (0.157, -0.75, -1.788e-07), (0.07948, -0.75, -1.788e-07), (-0.001709, -0.75, -1.788e-07), (-0.0829, -0.75, -1.788e-07), (-0.1604, -0.75, -1.788e-07), (-0.2458, -0.75, -1.788e-07), (-0.3206, -0.75, -1.788e-07), (-0.382, -0.75, -1.788e-07), (-0.4277, -0.75, -2.384e-07), (-0.4558, -0.85, -2.384e-07), (-0.4653, -1.0, -2.384e-07), (1.0, -1.0, 0.1), (0.9792, -0.6986, 0.1), (0.9224, -0.3598, 0.1), (0.8301, -0.1813, 0.1), (0.706, -0.03977, 0.1), (0.5547, 0.0, 0.1), (0.3821, 0.0, 0.1), (0.1948, 0.0, 0.1), (-3.646e-07, 0.0, 0.1), (-0.1948, 0.0, 0.1), (-0.3821, 0.0, 0.1), (-0.5547, 0.0, 0.1), (-0.706, -0.03977, 0.1), (-0.8301, -0.1813, 0.1), (-0.9224, -0.3598, 0.1), (-0.9792, -0.6986, 0.1), (-1.0, -1.0, 0.1), (0.4467, -1.0, 0.1), (0.4372, -0.85, 0.1), (0.4091, -0.85, 0.1), (0.3635, -0.85, 0.1), (0.302, -0.85, 0.1), (0.2272, -0.85, 0.1), (0.157, -0.85, 0.1), (0.07948, -0.85, 0.1), (-0.001709, -0.85, 0.1), (-0.0829, -0.85, 0.1), (-0.1604, -0.85, 0.1), (-0.2458, -0.85, 0.1), (-0.3206, -0.85, 0.1), (-0.382, -0.85, 0.1), (-0.4277, -0.85, 0.1), (-0.4558, -0.85, 0.1), (-0.4653, -1.0, 0.1), (0.4467, -1.05, 0.4), (0.4372, -0.85, 0.4), (0.4091, -0.75, 0.4), (0.3635, -0.75, 0.4), (0.4467, -1.0, 0.2), (0.4372, -0.85, 0.2), (0.4091, -0.75, 0.2), (0.3635, -0.75, 0.2), (0.302, -0.75, 0.2), (0.2272, -0.75, 0.2), (0.157, -0.75, 0.2), (0.07948, -0.75, 0.2), (-0.001709, -0.75, 0.2), (-0.0829, -0.75, 0.2), (-0.1604, -0.75, 0.2), (-0.2458, -0.75, 0.2), (-0.3206, -0.75, 0.2), (-0.382, -0.75, 0.2), (-0.4277, -0.75, 0.2), (-0.4558, -0.85, 0.2), (-0.4653, -1.0, 0.2), (0.0, -0.6, 0.2), (0.0, -0.6, 1.0), (0.1561, -0.6, 0.2), (0.1561, -0.6, 1.0), (0.3061, -0.6, 0.2), (0.2561, -0.6, 1.0), (0.3945, -0.3, 0.2), (0.3945, -0.3, 1.0), (0.5157, -0.4343, 0.2), (0.5157, -0.4343, 1.0), (0.6152, -0.5555, 0.2), (0.6152, -0.5555, 1.0), (0.6891, -0.6939, 0.2), (0.6891, -0.6939, 1.0), (0.7346, -0.8439, 0.2), (0.7346, -0.8439, 1.0), (0.75, -1.0, 0.2), (0.75, -1.0, 1.0), (0.302, -0.75, 0.4), (0.2272, -0.75, 0.4), (0.157, -0.75, 0.4), (0.07948, -0.75, 0.4), (-0.001709, -0.75, 0.4), (-0.0829, -0.75, 0.4), (-0.1604, -0.75, 0.4), (-0.2458, -0.75, 0.4), (-0.3206, -0.75, 0.4), (-0.382, -0.75, 0.4), (-0.4277, -0.75, 0.4), (-0.4558, -0.85, 0.4), (-0.4653, -0.95, 0.4), (-0.4653, -0.95, 0.3), (-0.4558, -0.85, 0.3), (-0.4277, -0.85, 0.3), (-0.382, -0.85, 0.3), (-0.3206, -0.85, 0.3), (-0.2458, -0.85, 0.3), (-0.1604, -0.85, 0.3), (-0.0829, -0.85, 0.3), (-0.001709, -0.85, 0.3), (0.07948, -0.85, 0.3), (0.157, -0.85, 0.3), (0.2272, -0.85, 0.3), (0.302, -0.85, 0.3), (0.3635, -0.85, 0.3), (0.4091, -0.85, 0.3), (0.4372, -0.85, 0.3), (0.4467, -1.05, 0.3), (-0.75, -1.0, 0.2), (-0.75, -1.0, 1.0), (-0.7346, -0.8439, 0.2), (-0.7346, -0.8439, 1.0), (-0.6891, -0.6939, 0.2), (-0.6891, -0.6939, 1.0), (-0.6152, -0.5555, 0.2), (-0.6152, -0.5555, 1.0), (-0.5157, -0.4343, 0.2), (-0.5157, -0.4343, 1.0), (-0.3945, -0.3, 0.2), (-0.3945, -0.3, 1.0), (-0.3061, -0.6, 0.2), (-0.2561, -0.6, 1.0), (-0.1561, -0.6, 0.2), (-0.1561, -0.6, 1.0), (0.4467, -1.0, 1.0), (0.4372, -0.85, 1.0), (0.4091, -0.75, 1.0), (0.3635, -0.75, 1.0), (0.302, -0.75, 1.0), (0.2272, -0.75, 1.0), (0.157, -0.75, 1.0), (0.07948, -0.75, 1.0), (-0.001709, -0.75, 1.0), (-0.0829, -0.75, 1.0), (-0.1604, -0.75, 1.0), (-0.2458, -0.75, 1.0), (-0.3206, -0.75, 1.0), (-0.382, -0.75, 1.0), (-0.4277, -0.75, 1.0), (-0.4558, -0.85, 1.0), (-0.4653, -1.0, 1.0)], [], [(15, 32, 33, 16), (14, 31, 32, 15), (13, 30, 31, 14), (12, 29, 30, 13), (11, 28, 29, 12), (10, 27, 28, 11), (9, 26, 27, 10), (8, 25, 26, 9), (7, 24, 25, 8), (6, 23, 24, 7), (5, 22, 23, 6), (4, 21, 22, 5), (3, 20, 21, 4), (2, 19, 20, 3), (1, 18, 19, 2), (0, 17, 18, 1), (62, 61, 82, 83), (86, 85, 123, 122), (61, 60, 81, 82), (79, 78, 130, 129), (60, 59, 80, 81), (87, 86, 122, 121), (59, 58, 79, 80), (80, 79, 129, 128), (58, 57, 78, 79), (73, 72, 136, 135), (84, 83, 125, 124), (57, 56, 77, 78), (88, 87, 121, 120), (56, 55, 76, 77), (81, 80, 128, 127), (55, 54, 75, 76), (1, 2, 36, 35), (30, 29, 63, 64), (15, 16, 50, 49), (2, 3, 37, 36), (31, 30, 64, 65), (18, 17, 51, 52), (3, 4, 38, 37), (32, 31, 65, 66), (19, 18, 52, 53), (4, 5, 39, 38), (33, 32, 66, 67), (20, 19, 53, 54), (5, 6, 40, 39), (16, 33, 67, 50), (21, 20, 54, 55), (6, 7, 41, 40), (22, 21, 55, 56), (7, 8, 42, 41), (23, 22, 56, 57), (17, 0, 34, 51), (8, 9, 43, 42), (24, 23, 57, 58), (9, 10, 44, 43), (25, 24, 58, 59), (10, 11, 45, 44), (26, 25, 59, 60), (11, 12, 46, 45), (27, 26, 60, 61), (12, 13, 47, 46), (28, 27, 61, 62), (13, 14, 48, 47), (0, 1, 35, 34), (29, 28, 62, 63), (14, 15, 49, 48), (131, 132, 107, 108), (123, 124, 115, 116), (130, 131, 108, 109), (122, 123, 116, 117), (129, 130, 109, 110), (121, 122, 117, 118), (128, 129, 110, 111), (135, 136, 68, 69), (120, 121, 118, 119), (127, 128, 111, 112), (134, 135, 69, 70), (126, 127, 112, 113), (133, 134, 70, 71), (125, 126, 113, 114), (132, 133, 71, 107), (124, 125, 114, 115), (78, 77, 131, 130), (77, 76, 132, 131), (63, 62, 83, 84), (85, 84, 124, 123), (76, 75, 133, 132), (64, 63, 84, 85), (50, 67, 88, 137), (83, 82, 126, 125), (65, 64, 85, 86), (52, 51, 72, 73), (75, 74, 134, 133), (66, 65, 86, 87), (53, 52, 73, 74), (82, 81, 127, 126), (67, 66, 87, 88), (54, 53, 74, 75), (74, 73, 135, 134), (72, 51, 34, 105), (89, 90, 92, 91), (91, 92, 94, 93), (93, 94, 96, 95), (95, 96, 98, 97), (97, 98, 100, 99), (99, 100, 102, 101), (101, 102, 104, 103), (103, 104, 106, 105), (34, 35, 103, 105), (35, 36, 101, 103), (36, 37, 99, 101), (37, 38, 97, 99), (38, 39, 95, 97), (40, 93, 95), (40, 41, 91, 93), (41, 42, 89, 91), (42, 43, 151, 89), (43, 44, 149, 151), (44, 45, 147), (45, 46, 145, 147), (46, 47, 143, 145), (47, 48, 141, 143), (48, 49, 139, 141), (49, 50, 137, 139), (137, 138, 140, 139), (139, 140, 142, 141), (141, 142, 144, 143), (143, 144, 146, 145), (145, 146, 148, 147), (147, 148, 150, 149), (149, 150, 152, 151), (151, 152, 90, 89), (117, 116, 166, 167), (69, 68, 153, 154), (70, 69, 154, 155), (119, 118, 168, 169), (109, 108, 158, 159), (71, 70, 155, 156), (116, 115, 165, 166), (108, 107, 157, 158), (110, 109, 159, 160), (118, 117, 167, 168), (112, 111, 161, 162), (113, 112, 162, 163), (107, 71, 156, 157), (114, 113, 163, 164), (115, 114, 164, 165), (111, 110, 160, 161), (140, 138, 169, 168), (142, 140, 168, 167), (144, 142, 167, 166), (146, 144, 166, 165), (148, 146, 165, 164), (150, 148, 164), (152, 150, 163, 162), (90, 152, 162, 161), (92, 90, 161, 160), (94, 92, 160, 159), (94, 159, 158), (98, 96, 158, 157), (100, 98, 157, 156), (102, 100, 156, 155), (104, 102, 155, 154), (106, 104, 154, 153), (88, 120, 137), (120, 119, 137), (119, 169, 137), (137, 169, 138), (136, 72, 105), (68, 136, 105), (153, 68, 105), (105, 106, 153), (149, 44, 147), (39, 40, 95), (96, 94, 158), (163, 150, 164)])
_uv = me_cylinder_002.uv_layers.new(name='UVMap')
_uv.uv.foreach_set('vector', [0.2812, 0.5, 0.2812, 1.0, 0.25, 1.0, 0.25, 0.5, 0.3125, 0.5, 0.3125, 1.0, 0.2812, 1.0, 0.2812, 0.5, 0.3438, 0.5, 0.3438, 1.0, 0.3125, 1.0, 0.3125, 0.5, 0.375, 0.5, 0.375, 1.0, 0.3438, 1.0, 0.3438, 0.5, 0.4062, 0.5, 0.4062, 1.0, 0.375, 1.0, 0.375, 0.5, 0.4375, 0.5, 0.4375, 1.0, 0.4062, 1.0, 0.4062, 0.5, 0.4688, 0.5, 0.4688, 1.0, 0.4375, 1.0, 0.4375, 0.5, 0.5, 0.5, 0.5, 1.0, 0.4688, 1.0, 0.4688, 0.5, 0.5312, 0.5, 0.5312, 1.0, 0.5, 1.0, 0.5, 0.5, 0.5625, 0.5, 0.5625, 1.0, 0.5312, 1.0, 0.5312, 0.5, 0.5938, 0.5, 0.5938, 1.0, 0.5625, 1.0, 0.5625, 0.5, 0.625, 0.5, 0.625, 1.0, 0.5938, 1.0, 0.5938, 0.5, 0.6562, 0.5, 0.6562, 1.0, 0.625, 1.0, 0.625, 0.5, 0.6875, 0.5, 0.6875, 1.0, 0.6562, 1.0, 0.6562, 0.5, 0.7188, 0.5, 0.7188, 1.0, 0.6875, 1.0, 0.6875, 0.5, 0.75, 0.5, 0.75, 1.0, 0.7188, 1.0, 0.7188, 0.5, 0.4062, 1.0, 0.4375, 1.0, 0.4375, 1.0, 0.4062, 1.0, 0.3125, 1.0, 0.3438, 1.0, 0.3438, 1.0, 0.3125, 1.0, 0.4375, 1.0, 0.4688, 1.0, 0.4688, 1.0, 0.4375, 1.0, 0.5312, 1.0, 0.5625, 1.0, 0.5625, 1.0, 0.5312, 1.0, 0.4688, 1.0, 0.5, 1.0, 0.5, 1.0, 0.4688, 1.0, 0.2812, 1.0, 0.3125, 1.0, 0.3125, 1.0, 0.2812, 1.0, 0.5, 1.0, 0.5312, 1.0, 0.5312, 1.0, 0.5, 1.0, 0.5, 1.0, 0.5312, 1.0, 0.5312, 1.0, 0.5, 1.0, 0.5312, 1.0, 0.5625, 1.0, 0.5625, 1.0, 0.5312, 1.0, 0.7188, 1.0, 0.75, 1.0, 0.75, 1.0, 0.7188, 1.0, 0.375, 1.0, 0.4062, 1.0, 0.4062, 1.0, 0.375, 1.0, 0.5625, 1.0, 0.5938, 1.0, 0.5938, 1.0, 0.5625, 1.0, 0.25, 1.0, 0.2812, 1.0, 0.2812, 1.0, 0.25, 1.0, 0.5938, 1.0, 0.625, 1.0, 0.625, 1.0, 0.5938, 1.0, 0.4688, 1.0, 0.5, 1.0, 0.5, 1.0, 0.4688, 1.0, 0.625, 1.0, 0.6562, 1.0, 0.6562, 1.0, 0.625, 1.0, 0.7188, 0.5, 0.6875, 0.5, 0.6875, 0.5, 0.7188, 0.5, 0.3438, 1.0, 0.375, 1.0, 0.375, 1.0, 0.3438, 1.0, 0.2812, 0.5, 0.25, 0.5, 0.25, 0.5, 0.2812, 0.5, 0.6875, 0.5, 0.6562, 0.5, 0.6562, 0.5, 0.6875, 0.5, 0.3125, 1.0, 0.3438, 1.0, 0.3438, 1.0, 0.3125, 1.0, 0.7188, 1.0, 0.75, 1.0, 0.75, 1.0, 0.7188, 1.0, 0.6562, 0.5, 0.625, 0.5, 0.625, 0.5, 0.6562, 0.5, 0.2812, 1.0, 0.3125, 1.0, 0.3125, 1.0, 0.2812, 1.0, 0.6875, 1.0, 0.7188, 1.0, 0.7188, 1.0, 0.6875, 1.0, 0.625, 0.5, 0.5938, 0.5, 0.5938, 0.5, 0.625, 0.5, 0.25, 1.0, 0.2812, 1.0, 0.2812, 1.0, 0.25, 1.0, 0.6562, 1.0, 0.6875, 1.0, 0.6875, 1.0, 0.6562, 1.0, 0.5938, 0.5, 0.5625, 0.5, 0.5625, 0.5, 0.5938, 0.5, 0.25, 0.5, 0.25, 1.0, 0.25, 1.0, 0.25, 0.5, 0.625, 1.0, 0.6562, 1.0, 0.6562, 1.0, 0.625, 1.0, 0.5625, 0.5, 0.5312, 0.5, 0.5312, 0.5, 0.5625, 0.5, 0.5938, 1.0, 0.625, 1.0, 0.625, 1.0, 0.5938, 1.0, 0.5312, 0.5, 0.5, 0.5, 0.5, 0.5, 0.5312, 0.5, 0.5625, 1.0, 0.5938, 1.0, 0.5938, 1.0, 0.5625, 1.0, 0.75, 1.0, 0.75, 0.5, 0.75, 0.5, 0.75, 1.0, 0.5, 0.5, 0.4688, 0.5, 0.4688, 0.5, 0.5, 0.5, 0.5312, 1.0, 0.5625, 1.0, 0.5625, 1.0, 0.5312, 1.0, 0.4688, 0.5, 0.4375, 0.5, 0.4375, 0.5, 0.4688, 0.5, 0.5, 1.0, 0.5312, 1.0, 0.5312, 1.0, 0.5, 1.0, 0.4375, 0.5, 0.4062, 0.5, 0.4062, 0.5, 0.4375, 0.5, 0.4688, 1.0, 0.5, 1.0, 0.5, 1.0, 0.4688, 1.0, 0.4062, 0.5, 0.375, 0.5, 0.375, 0.5, 0.4062, 0.5, 0.4375, 1.0, 0.4688, 1.0, 0.4688, 1.0, 0.4375, 1.0, 0.375, 0.5, 0.3438, 0.5, 0.3438, 0.5, 0.375, 0.5, 0.4062, 1.0, 0.4375, 1.0, 0.4375, 1.0, 0.4062, 1.0, 0.3438, 0.5, 0.3125, 0.5, 0.3125, 0.5, 0.3438, 0.5, 0.75, 0.5, 0.7188, 0.5, 0.7188, 0.5, 0.75, 0.5, 0.375, 1.0, 0.4062, 1.0, 0.4062, 1.0, 0.375, 1.0, 0.3125, 0.5, 0.2812, 0.5, 0.2812, 0.5, 0.3125, 0.5, 0.5938, 1.0, 0.625, 1.0, 0.625, 1.0, 0.5938, 1.0, 0.3438, 1.0, 0.375, 1.0, 0.375, 1.0, 0.3438, 1.0, 0.5625, 1.0, 0.5938, 1.0, 0.5938, 1.0, 0.5625, 1.0, 0.3125, 1.0, 0.3438, 1.0, 0.3438, 1.0, 0.3125, 1.0, 0.5312, 1.0, 0.5625, 1.0, 0.5625, 1.0, 0.5312, 1.0, 0.2812, 1.0, 0.3125, 1.0, 0.3125, 1.0, 0.2812, 1.0, 0.5, 1.0, 0.5312, 1.0, 0.5312, 1.0, 0.5, 1.0, 0.7188, 1.0, 0.75, 1.0, 0.75, 1.0, 0.7188, 1.0, 0.25, 1.0, 0.2812, 1.0, 0.2812, 1.0, 0.25, 1.0, 0.4688, 1.0, 0.5, 1.0, 0.5, 1.0, 0.4688, 1.0, 0.6875, 1.0, 0.7188, 1.0, 0.7188, 1.0, 0.6875, 1.0, 0.4375, 1.0, 0.4688, 1.0, 0.4688, 1.0, 0.4375, 1.0, 0.6562, 1.0, 0.6875, 1.0, 0.6875, 1.0, 0.6562, 1.0, 0.4062, 1.0, 0.4375, 1.0, 0.4375, 1.0, 0.4062, 1.0, 0.625, 1.0, 0.6562, 1.0, 0.6562, 1.0, 0.625, 1.0, 0.375, 1.0, 0.4062, 1.0, 0.4062, 1.0, 0.375, 1.0, 0.5625, 1.0, 0.5938, 1.0, 0.5938, 1.0, 0.5625, 1.0, 0.5938, 1.0, 0.625, 1.0, 0.625, 1.0, 0.5938, 1.0, 0.375, 1.0, 0.4062, 1.0, 0.4062, 1.0, 0.375, 1.0, 0.3438, 1.0, 0.375, 1.0, 0.375, 1.0, 0.3438, 1.0, 0.625, 1.0, 0.6562, 1.0, 0.6562, 1.0, 0.625, 1.0, 0.3438, 1.0, 0.375, 1.0, 0.375, 1.0, 0.3438, 1.0, 0.25, 0.5, 0.25, 1.0, 0.25, 1.0, 0.25, 0.5, 0.4062, 1.0, 0.4375, 1.0, 0.4375, 1.0, 0.4062, 1.0, 0.3125, 1.0, 0.3438, 1.0, 0.3438, 1.0, 0.3125, 1.0, 0.7188, 1.0, 0.75, 1.0, 0.75, 1.0, 0.7188, 1.0, 0.6562, 1.0, 0.6875, 1.0, 0.6875, 1.0, 0.6562, 1.0, 0.2812, 1.0, 0.3125, 1.0, 0.3125, 1.0, 0.2812, 1.0, 0.6875, 1.0, 0.7188, 1.0, 0.7188, 1.0, 0.6875, 1.0, 0.4375, 1.0, 0.4688, 1.0, 0.4688, 1.0, 0.4375, 1.0, 0.25, 1.0, 0.2812, 1.0, 0.2812, 1.0, 0.25, 1.0, 0.6562, 1.0, 0.6875, 1.0, 0.6875, 1.0, 0.6562, 1.0, 0.6875, 1.0, 0.7188, 1.0, 0.7188, 1.0, 0.6875, 1.0, 0.75, 1.0, 0.75, 1.0, 0.75, 0.5, 0.75, 0.5, 1.0, 0.5, 1.0, 1.0, 0.9688, 1.0, 0.9688, 0.5, 0.9688, 0.5, 0.9688, 1.0, 0.9375, 1.0, 0.9375, 0.5, 0.9375, 0.5, 0.9375, 1.0, 0.9062, 1.0, 0.9062, 0.5, 0.9062, 0.5, 0.9062, 1.0, 0.875, 1.0, 0.875, 0.5, 0.875, 0.5, 0.875, 1.0, 0.8438, 1.0, 0.8438, 0.5, 0.8438, 0.5, 0.8438, 1.0, 0.8125, 1.0, 0.8125, 0.5, 0.8125, 0.5, 0.8125, 1.0, 0.7812, 1.0, 0.7812, 0.5, 0.7812, 0.5, 0.7812, 1.0, 0.75, 1.0, 0.75, 0.5, 0.75, 0.5, 0.7188, 0.5, 0.7812, 0.5, 0.75, 0.5, 0.7188, 0.5, 0.6875, 0.5, 0.8125, 0.5, 0.7812, 0.5, 0.6875, 0.5, 0.6562, 0.5, 0.8438, 0.5, 0.8125, 0.5, 0.6562, 0.5, 0.625, 0.5, 0.875, 0.5, 0.8438, 0.5, 0.625, 0.5, 0.5938, 0.5, 0.9062, 0.5, 0.875, 0.5, 0.5625, 0.5, 0.9375, 0.5, 0.9062, 0.5, 0.5625, 0.5, 0.5312, 0.5, 0.9688, 0.5, 0.9375, 0.5, 0.5312, 0.5, 0.5, 0.5, 1.0, 0.5, 0.9688, 0.5, 0.5, 0.5, 0.4688, 0.5, 0.03125, 0.5, 0.0, 0.5, 0.4688, 0.5, 0.4375, 0.5, 0.0625, 0.5, 0.03125, 0.5, 0.4375, 0.5, 0.4062, 0.5, 0.09375, 0.5, 0.4062, 0.5, 0.375, 0.5, 0.125, 0.5, 0.09375, 0.5, 0.375, 0.5, 0.3438, 0.5, 0.1562, 0.5, 0.125, 0.5, 0.3438, 0.5, 0.3125, 0.5, 0.1875, 0.5, 0.1562, 0.5, 0.3125, 0.5, 0.2812, 0.5, 0.2188, 0.5, 0.1875, 0.5, 0.2812, 0.5, 0.25, 0.5, 0.25, 0.5, 0.2188, 0.5, 0.25, 0.5, 0.25, 1.0, 0.2188, 1.0, 0.2188, 0.5, 0.2188, 0.5, 0.2188, 1.0, 0.1875, 1.0, 0.1875, 0.5, 0.1875, 0.5, 0.1875, 1.0, 0.1562, 1.0, 0.1562, 0.5, 0.1562, 0.5, 0.1562, 1.0, 0.125, 1.0, 0.125, 0.5, 0.125, 0.5, 0.125, 1.0, 0.09375, 1.0, 0.09375, 0.5, 0.09375, 0.5, 0.09375, 1.0, 0.0625, 1.0, 0.0625, 0.5, 0.0625, 0.5, 0.0625, 1.0, 0.03125, 1.0, 0.03125, 0.5, 0.03125, 0.5, 0.03125, 1.0, 0.0, 1.0, 0.0, 0.5, 0.3125, 1.0, 0.3438, 1.0, 0.3438, 1.0, 0.3125, 1.0, 0.7188, 1.0, 0.75, 1.0, 0.75, 1.0, 0.7188, 1.0, 0.6875, 1.0, 0.7188, 1.0, 0.7188, 1.0, 0.6875, 1.0, 0.25, 1.0, 0.2812, 1.0, 0.2812, 1.0, 0.25, 1.0, 0.5625, 1.0, 0.5938, 1.0, 0.5938, 1.0, 0.5625, 1.0, 0.6562, 1.0, 0.6875, 1.0, 0.6875, 1.0, 0.6562, 1.0, 0.3438, 1.0, 0.375, 1.0, 0.375, 1.0, 0.3438, 1.0, 0.5938, 1.0, 0.625, 1.0, 0.625, 1.0, 0.5938, 1.0, 0.5312, 1.0, 0.5625, 1.0, 0.5625, 1.0, 0.5312, 1.0, 0.2812, 1.0, 0.3125, 1.0, 0.3125, 1.0, 0.2812, 1.0, 0.4688, 1.0, 0.5, 1.0, 0.5, 1.0, 0.4688, 1.0, 0.4375, 1.0, 0.4688, 1.0, 0.4688, 1.0, 0.4375, 1.0, 0.625, 1.0, 0.6562, 1.0, 0.6562, 1.0, 0.625, 1.0, 0.4062, 1.0, 0.4375, 1.0, 0.4375, 1.0, 0.4062, 1.0, 0.375, 1.0, 0.4062, 1.0, 0.4062, 1.0, 0.375, 1.0, 0.5, 1.0, 0.5312, 1.0, 0.5312, 1.0, 0.5, 1.0, 0.2188, 1.0, 0.25, 1.0, 0.25, 1.0, 0.2812, 1.0, 0.1875, 1.0, 0.2188, 1.0, 0.2812, 1.0, 0.3125, 1.0, 0.1562, 1.0, 0.1875, 1.0, 0.3125, 1.0, 0.3438, 1.0, 0.125, 1.0, 0.1562, 1.0, 0.3438, 1.0, 0.375, 1.0, 0.09375, 1.0, 0.125, 1.0, 0.375, 1.0, 0.4062, 1.0, 0.0625, 1.0, 0.09375, 1.0, 0.4062, 1.0, 0.03125, 1.0, 0.0625, 1.0, 0.4375, 1.0, 0.4688, 1.0, 0.0, 1.0, 0.03125, 1.0, 0.4688, 1.0, 0.5, 1.0, 0.9688, 1.0, 0.0, 1.0, 0.5, 1.0, 0.5312, 1.0, 0.9375, 1.0, 0.9688, 1.0, 0.5312, 1.0, 0.5625, 1.0, 0.9375, 1.0, 0.5625, 1.0, 0.5938, 1.0, 0.875, 1.0, 0.9062, 1.0, 0.5938, 1.0, 0.625, 1.0, 0.8438, 1.0, 0.875, 1.0, 0.625, 1.0, 0.6562, 1.0, 0.8125, 1.0, 0.8438, 1.0, 0.6562, 1.0, 0.6875, 1.0, 0.7812, 1.0, 0.8125, 1.0, 0.6875, 1.0, 0.7188, 1.0, 0.75, 1.0, 0.7812, 1.0, 0.7188, 1.0, 0.75, 1.0, 0.25, 1.0, 0.25, 1.0, 0.25, 0.5, 0.25, 1.0, 0.25, 1.0, 0.25, 0.5, 0.25, 1.0, 0.25, 1.0, 0.25, 0.5, 0.25, 0.5, 0.25, 1.0, 0.25, 1.0, 0.75, 1.0, 0.75, 1.0, 0.75, 0.5, 0.75, 1.0, 0.75, 1.0, 0.75, 0.5, 0.75, 1.0, 0.75, 1.0, 0.75, 0.5, 0.75, 0.5, 0.75, 1.0, 0.75, 1.0, 0.0625, 0.5, 0.4375, 0.5, 0.09375, 0.5, 0.5938, 0.5, 0.5625, 0.5, 0.9062, 0.5, 0.9062, 1.0, 0.9375, 1.0, 0.5938, 1.0, 0.4375, 1.0, 0.0625, 1.0, 0.4062, 1.0])
me_cylinder_002.use_remesh_fix_poles = True
me_cylinder_002.use_remesh_preserve_attributes = False
me_cylinder_002.use_mirror_vertex_groups = False
me_cylinder_002.update()
me_cylinder_004 = bpy.data.meshes.new('Cylinder.004')
me_cylinder_004.from_pydata([(1.0, -1.0, -1.192e-07), (0.9792, -0.6986, -1.192e-07), (0.9224, -0.3598, -5.96e-08), (0.8301, -0.1813, -5.96e-08), (0.706, -0.03977, -5.96e-08), (0.5547, 0.0, -5.96e-08), (0.3821, 0.0, -5.96e-08), (0.1948, 0.0, -5.96e-08), (-3.646e-07, 0.0, -5.96e-08), (-0.1948, 0.0, -5.96e-08), (-0.3821, 0.0, -5.96e-08), (-0.5547, 0.0, -5.96e-08), (-0.706, -0.03977, -5.96e-08), (-0.8301, -0.1813, -5.96e-08), (-0.9224, -0.3598, -5.96e-08), (-0.9792, -0.6986, -1.192e-07), (-1.0, -1.0, -1.192e-07), (0.4467, -1.0, -2.384e-07), (0.4372, -0.85, -2.384e-07), (0.4091, -0.75, -2.384e-07), (0.3635, -0.75, -1.788e-07), (0.302, -0.75, -1.788e-07), (0.2272, -0.75, -1.788e-07), (0.157, -0.75, -1.788e-07), (0.07948, -0.75, -1.788e-07), (-0.001709, -0.75, -1.788e-07), (-0.0829, -0.75, -1.788e-07), (-0.1604, -0.75, -1.788e-07), (-0.2458, -0.75, -1.788e-07), (-0.3206, -0.75, -1.788e-07), (-0.382, -0.75, -1.788e-07), (-0.4277, -0.75, -2.384e-07), (-0.4558, -0.85, -2.384e-07), (-0.4653, -1.0, -2.384e-07), (1.0, -1.0, 0.1), (0.9792, -0.6986, 0.1), (0.9224, -0.3598, 0.1), (0.8301, -0.1813, 0.1), (0.706, -0.03977, 0.1), (0.5547, 0.0, 0.1), (0.3821, 0.0, 0.1), (0.1948, 0.0, 0.1), (-3.646e-07, 0.0, 0.1), (-0.1948, 0.0, 0.1), (-0.3821, 0.0, 0.1), (-0.5547, 0.0, 0.1), (-0.706, -0.03977, 0.1), (-0.8301, -0.1813, 0.1), (-0.9224, -0.3598, 0.1), (-0.9792, -0.6986, 0.1), (-1.0, -1.0, 0.1), (0.4467, -1.0, 0.1), (0.4372, -0.85, 0.1), (0.4091, -0.85, 0.1), (0.3635, -0.85, 0.1), (0.302, -0.85, 0.1), (0.2272, -0.85, 0.1), (0.157, -0.85, 0.1), (0.07948, -0.85, 0.1), (-0.001709, -0.85, 0.1), (-0.0829, -0.85, 0.1), (-0.1604, -0.85, 0.1), (-0.2458, -0.85, 0.1), (-0.3206, -0.85, 0.1), (-0.382, -0.85, 0.1), (-0.4277, -0.85, 0.1), (-0.4558, -0.85, 0.1), (-0.4653, -1.0, 0.1), (0.4467, -1.05, 0.4), (0.4372, -0.85, 0.4), (0.4091, -0.75, 0.4), (0.3635, -0.75, 0.4), (0.4467, -1.0, 0.2), (0.4372, -0.85, 0.2), (0.4091, -0.75, 0.2), (0.3635, -0.75, 0.2), (0.302, -0.75, 0.2), (0.2272, -0.75, 0.2), (0.157, -0.75, 0.2), (0.07948, -0.75, 0.2), (-0.001709, -0.75, 0.2), (-0.0829, -0.75, 0.2), (-0.1604, -0.75, 0.2), (-0.2458, -0.75, 0.2), (-0.3206, -0.75, 0.2), (-0.382, -0.75, 0.2), (-0.4277, -0.75, 0.2), (-0.4558, -0.85, 0.2), (-0.4653, -1.0, 0.2), (0.0, -0.6, 0.2), (0.0, -0.6, 1.0), (0.1561, -0.6, 0.2), (0.1561, -0.6, 1.0), (0.3061, -0.6, 0.2), (0.3061, -0.6, 1.0), (0.4445, -0.3, 0.2), (0.4445, -0.3, 1.0), (0.5657, -0.4343, 0.2), (0.5657, -0.4343, 1.0), (0.6652, -0.5555, 0.2), (0.6652, -0.5555, 1.0), (0.7391, -0.6939, 0.2), (0.7391, -0.6939, 1.0), (0.7846, -0.8439, 0.2), (0.7846, -0.8439, 1.0), (0.8, -1.0, 0.2), (0.8, -1.0, 1.0), (0.302, -0.75, 0.4), (0.2272, -0.75, 0.4), (0.157, -0.75, 0.4), (0.07948, -0.75, 0.4), (-0.001709, -0.75, 0.4), (-0.0829, -0.75, 0.4), (-0.1604, -0.75, 0.4), (-0.2458, -0.75, 0.4), (-0.3206, -0.75, 0.4), (-0.382, -0.75, 0.4), (-0.4277, -0.75, 0.4), (-0.4558, -0.85, 0.4), (-0.4653, -0.95, 0.4), (-0.4653, -0.95, 0.3), (-0.4558, -0.85, 0.3), (-0.4277, -0.85, 0.3), (-0.382, -0.85, 0.3), (-0.3206, -0.85, 0.3), (-0.2458, -0.85, 0.3), (-0.1604, -0.85, 0.3), (-0.0829, -0.85, 0.3), (-0.001709, -0.85, 0.3), (0.07948, -0.85, 0.3), (0.157, -0.85, 0.3), (0.2272, -0.85, 0.3), (0.302, -0.85, 0.3), (0.3635, -0.85, 0.3), (0.4091, -0.85, 0.3), (0.4372, -0.85, 0.3), (0.4467, -1.05, 0.3), (-0.8, -1.0, 0.2), (-0.8, -1.0, 1.0), (-0.7846, -0.8439, 0.2), (-0.7846, -0.8439, 1.0), (-0.7391, -0.6939, 0.2), (-0.7391, -0.6939, 1.0), (-0.6652, -0.5555, 0.2), (-0.6652, -0.5555, 1.0), (-0.5657, -0.4343, 0.2), (-0.5657, -0.4343, 1.0), (-0.4445, -0.3, 0.2), (-0.4445, -0.3, 1.0), (-0.3061, -0.6, 0.2), (-0.3061, -0.6, 1.0), (-0.1561, -0.6, 0.2), (-0.1561, -0.6, 1.0), (0.4467, -1.0, 1.0), (0.4372, -0.85, 1.0), (0.4091, -0.75, 1.0), (0.3635, -0.75, 1.0), (0.302, -0.75, 1.0), (0.2272, -0.75, 1.0), (0.157, -0.75, 1.0), (0.07948, -0.75, 1.0), (-0.001709, -0.75, 1.0), (-0.0829, -0.75, 1.0), (-0.1604, -0.75, 1.0), (-0.2458, -0.75, 1.0), (-0.3206, -0.75, 1.0), (-0.382, -0.75, 1.0), (-0.4277, -0.75, 1.0), (-0.4558, -0.85, 1.0), (-0.4653, -1.0, 1.0)], [], [(15, 32, 33, 16), (14, 31, 32, 15), (13, 30, 31, 14), (12, 29, 30, 13), (11, 28, 29, 12), (10, 27, 28, 11), (9, 26, 27, 10), (8, 25, 26, 9), (7, 24, 25, 8), (6, 23, 24, 7), (5, 22, 23, 6), (4, 21, 22, 5), (3, 20, 21, 4), (2, 19, 20, 3), (1, 18, 19, 2), (0, 17, 18, 1), (62, 61, 82, 83), (86, 85, 123, 122), (61, 60, 81, 82), (79, 78, 130, 129), (60, 59, 80, 81), (87, 86, 122, 121), (59, 58, 79, 80), (80, 79, 129, 128), (58, 57, 78, 79), (73, 72, 136, 135), (84, 83, 125, 124), (57, 56, 77, 78), (88, 87, 121, 120), (56, 55, 76, 77), (81, 80, 128, 127), (55, 54, 75, 76), (1, 2, 36, 35), (30, 29, 63, 64), (15, 16, 50, 49), (2, 3, 37, 36), (31, 30, 64, 65), (18, 17, 51, 52), (3, 4, 38, 37), (32, 31, 65, 66), (19, 18, 52, 53), (4, 5, 39, 38), (33, 32, 66, 67), (20, 19, 53, 54), (5, 6, 40, 39), (16, 33, 67, 50), (21, 20, 54, 55), (6, 7, 41, 40), (22, 21, 55, 56), (7, 8, 42, 41), (23, 22, 56, 57), (17, 0, 34, 51), (8, 9, 43, 42), (24, 23, 57, 58), (9, 10, 44, 43), (25, 24, 58, 59), (10, 11, 45, 44), (26, 25, 59, 60), (11, 12, 46, 45), (27, 26, 60, 61), (12, 13, 47, 46), (28, 27, 61, 62), (13, 14, 48, 47), (0, 1, 35, 34), (29, 28, 62, 63), (14, 15, 49, 48), (131, 132, 107, 108), (123, 124, 115, 116), (130, 131, 108, 109), (122, 123, 116, 117), (129, 130, 109, 110), (121, 122, 117, 118), (128, 129, 110, 111), (135, 136, 68, 69), (120, 121, 118, 119), (127, 128, 111, 112), (134, 135, 69, 70), (126, 127, 112, 113), (133, 134, 70, 71), (125, 126, 113, 114), (132, 133, 71, 107), (124, 125, 114, 115), (78, 77, 131, 130), (77, 76, 132, 131), (63, 62, 83, 84), (85, 84, 124, 123), (76, 75, 133, 132), (64, 63, 84, 85), (50, 67, 88, 137), (83, 82, 126, 125), (65, 64, 85, 86), (52, 51, 72, 73), (75, 74, 134, 133), (66, 65, 86, 87), (53, 52, 73, 74), (82, 81, 127, 126), (67, 66, 87, 88), (54, 53, 74, 75), (74, 73, 135, 134), (72, 51, 34, 105), (89, 90, 92, 91), (91, 92, 94, 93), (93, 94, 96, 95), (95, 96, 98, 97), (97, 98, 100, 99), (99, 100, 102, 101), (101, 102, 104, 103), (103, 104, 106, 105), (34, 35, 103, 105), (35, 36, 101, 103), (36, 37, 99, 101), (37, 38, 97, 99), (38, 39, 95, 97), (39, 40, 93, 95), (40, 41, 91, 93), (41, 42, 89, 91), (42, 43, 151, 89), (43, 44, 149, 151), (44, 45, 147, 149), (45, 46, 145, 147), (46, 47, 143, 145), (47, 48, 141, 143), (48, 49, 139, 141), (49, 50, 137, 139), (137, 138, 140, 139), (139, 140, 142, 141), (141, 142, 144, 143), (143, 144, 146, 145), (145, 146, 148, 147), (147, 148, 150, 149), (149, 150, 152, 151), (151, 152, 90, 89), (117, 116, 166, 167), (69, 68, 153, 154), (70, 69, 154, 155), (119, 118, 168, 169), (109, 108, 158, 159), (71, 70, 155, 156), (116, 115, 165, 166), (108, 107, 157, 158), (110, 109, 159, 160), (118, 117, 167, 168), (112, 111, 161, 162), (113, 112, 162, 163), (107, 71, 156, 157), (114, 113, 163, 164), (115, 114, 164, 165), (111, 110, 160, 161), (140, 138, 169, 168), (142, 140, 168, 167), (144, 142, 167, 166), (146, 144, 166, 165), (148, 146, 165, 164), (150, 148, 164, 163), (152, 150, 163, 162), (90, 152, 162, 161), (92, 90, 161, 160), (94, 92, 160, 159), (96, 94, 159, 158), (98, 96, 158, 157), (100, 98, 157, 156), (102, 100, 156, 155), (104, 102, 155, 154), (106, 104, 154, 153), (88, 120, 137), (120, 119, 137), (119, 169, 137), (137, 169, 138), (136, 72, 105), (68, 136, 105), (153, 68, 105), (105, 106, 153)])
_uv = me_cylinder_004.uv_layers.new(name='UVMap')
_uv.uv.foreach_set('vector', [0.2812, 0.5, 0.2812, 1.0, 0.25, 1.0, 0.25, 0.5, 0.3125, 0.5, 0.3125, 1.0, 0.2812, 1.0, 0.2812, 0.5, 0.3438, 0.5, 0.3438, 1.0, 0.3125, 1.0, 0.3125, 0.5, 0.375, 0.5, 0.375, 1.0, 0.3438, 1.0, 0.3438, 0.5, 0.4062, 0.5, 0.4062, 1.0, 0.375, 1.0, 0.375, 0.5, 0.4375, 0.5, 0.4375, 1.0, 0.4062, 1.0, 0.4062, 0.5, 0.4688, 0.5, 0.4688, 1.0, 0.4375, 1.0, 0.4375, 0.5, 0.5, 0.5, 0.5, 1.0, 0.4688, 1.0, 0.4688, 0.5, 0.5312, 0.5, 0.5312, 1.0, 0.5, 1.0, 0.5, 0.5, 0.5625, 0.5, 0.5625, 1.0, 0.5312, 1.0, 0.5312, 0.5, 0.5938, 0.5, 0.5938, 1.0, 0.5625, 1.0, 0.5625, 0.5, 0.625, 0.5, 0.625, 1.0, 0.5938, 1.0, 0.5938, 0.5, 0.6562, 0.5, 0.6562, 1.0, 0.625, 1.0, 0.625, 0.5, 0.6875, 0.5, 0.6875, 1.0, 0.6562, 1.0, 0.6562, 0.5, 0.7188, 0.5, 0.7188, 1.0, 0.6875, 1.0, 0.6875, 0.5, 0.75, 0.5, 0.75, 1.0, 0.7188, 1.0, 0.7188, 0.5, 0.4062, 1.0, 0.4375, 1.0, 0.4375, 1.0, 0.4062, 1.0, 0.3125, 1.0, 0.3438, 1.0, 0.3438, 1.0, 0.3125, 1.0, 0.4375, 1.0, 0.4688, 1.0, 0.4688, 1.0, 0.4375, 1.0, 0.5312, 1.0, 0.5625, 1.0, 0.5625, 1.0, 0.5312, 1.0, 0.4688, 1.0, 0.5, 1.0, 0.5, 1.0, 0.4688, 1.0, 0.2812, 1.0, 0.3125, 1.0, 0.3125, 1.0, 0.2812, 1.0, 0.5, 1.0, 0.5312, 1.0, 0.5312, 1.0, 0.5, 1.0, 0.5, 1.0, 0.5312, 1.0, 0.5312, 1.0, 0.5, 1.0, 0.5312, 1.0, 0.5625, 1.0, 0.5625, 1.0, 0.5312, 1.0, 0.7188, 1.0, 0.75, 1.0, 0.75, 1.0, 0.7188, 1.0, 0.375, 1.0, 0.4062, 1.0, 0.4062, 1.0, 0.375, 1.0, 0.5625, 1.0, 0.5938, 1.0, 0.5938, 1.0, 0.5625, 1.0, 0.25, 1.0, 0.2812, 1.0, 0.2812, 1.0, 0.25, 1.0, 0.5938, 1.0, 0.625, 1.0, 0.625, 1.0, 0.5938, 1.0, 0.4688, 1.0, 0.5, 1.0, 0.5, 1.0, 0.4688, 1.0, 0.625, 1.0, 0.6562, 1.0, 0.6562, 1.0, 0.625, 1.0, 0.7188, 0.5, 0.6875, 0.5, 0.6875, 0.5, 0.7188, 0.5, 0.3438, 1.0, 0.375, 1.0, 0.375, 1.0, 0.3438, 1.0, 0.2812, 0.5, 0.25, 0.5, 0.25, 0.5, 0.2812, 0.5, 0.6875, 0.5, 0.6562, 0.5, 0.6562, 0.5, 0.6875, 0.5, 0.3125, 1.0, 0.3438, 1.0, 0.3438, 1.0, 0.3125, 1.0, 0.7188, 1.0, 0.75, 1.0, 0.75, 1.0, 0.7188, 1.0, 0.6562, 0.5, 0.625, 0.5, 0.625, 0.5, 0.6562, 0.5, 0.2812, 1.0, 0.3125, 1.0, 0.3125, 1.0, 0.2812, 1.0, 0.6875, 1.0, 0.7188, 1.0, 0.7188, 1.0, 0.6875, 1.0, 0.625, 0.5, 0.5938, 0.5, 0.5938, 0.5, 0.625, 0.5, 0.25, 1.0, 0.2812, 1.0, 0.2812, 1.0, 0.25, 1.0, 0.6562, 1.0, 0.6875, 1.0, 0.6875, 1.0, 0.6562, 1.0, 0.5938, 0.5, 0.5625, 0.5, 0.5625, 0.5, 0.5938, 0.5, 0.25, 0.5, 0.25, 1.0, 0.25, 1.0, 0.25, 0.5, 0.625, 1.0, 0.6562, 1.0, 0.6562, 1.0, 0.625, 1.0, 0.5625, 0.5, 0.5312, 0.5, 0.5312, 0.5, 0.5625, 0.5, 0.5938, 1.0, 0.625, 1.0, 0.625, 1.0, 0.5938, 1.0, 0.5312, 0.5, 0.5, 0.5, 0.5, 0.5, 0.5312, 0.5, 0.5625, 1.0, 0.5938, 1.0, 0.5938, 1.0, 0.5625, 1.0, 0.75, 1.0, 0.75, 0.5, 0.75, 0.5, 0.75, 1.0, 0.5, 0.5, 0.4688, 0.5, 0.4688, 0.5, 0.5, 0.5, 0.5312, 1.0, 0.5625, 1.0, 0.5625, 1.0, 0.5312, 1.0, 0.4688, 0.5, 0.4375, 0.5, 0.4375, 0.5, 0.4688, 0.5, 0.5, 1.0, 0.5312, 1.0, 0.5312, 1.0, 0.5, 1.0, 0.4375, 0.5, 0.4062, 0.5, 0.4062, 0.5, 0.4375, 0.5, 0.4688, 1.0, 0.5, 1.0, 0.5, 1.0, 0.4688, 1.0, 0.4062, 0.5, 0.375, 0.5, 0.375, 0.5, 0.4062, 0.5, 0.4375, 1.0, 0.4688, 1.0, 0.4688, 1.0, 0.4375, 1.0, 0.375, 0.5, 0.3438, 0.5, 0.3438, 0.5, 0.375, 0.5, 0.4062, 1.0, 0.4375, 1.0, 0.4375, 1.0, 0.4062, 1.0, 0.3438, 0.5, 0.3125, 0.5, 0.3125, 0.5, 0.3438, 0.5, 0.75, 0.5, 0.7188, 0.5, 0.7188, 0.5, 0.75, 0.5, 0.375, 1.0, 0.4062, 1.0, 0.4062, 1.0, 0.375, 1.0, 0.3125, 0.5, 0.2812, 0.5, 0.2812, 0.5, 0.3125, 0.5, 0.5938, 1.0, 0.625, 1.0, 0.625, 1.0, 0.5938, 1.0, 0.3438, 1.0, 0.375, 1.0, 0.375, 1.0, 0.3438, 1.0, 0.5625, 1.0, 0.5938, 1.0, 0.5938, 1.0, 0.5625, 1.0, 0.3125, 1.0, 0.3438, 1.0, 0.3438, 1.0, 0.3125, 1.0, 0.5312, 1.0, 0.5625, 1.0, 0.5625, 1.0, 0.5312, 1.0, 0.2812, 1.0, 0.3125, 1.0, 0.3125, 1.0, 0.2812, 1.0, 0.5, 1.0, 0.5312, 1.0, 0.5312, 1.0, 0.5, 1.0, 0.7188, 1.0, 0.75, 1.0, 0.75, 1.0, 0.7188, 1.0, 0.25, 1.0, 0.2812, 1.0, 0.2812, 1.0, 0.25, 1.0, 0.4688, 1.0, 0.5, 1.0, 0.5, 1.0, 0.4688, 1.0, 0.6875, 1.0, 0.7188, 1.0, 0.7188, 1.0, 0.6875, 1.0, 0.4375, 1.0, 0.4688, 1.0, 0.4688, 1.0, 0.4375, 1.0, 0.6562, 1.0, 0.6875, 1.0, 0.6875, 1.0, 0.6562, 1.0, 0.4062, 1.0, 0.4375, 1.0, 0.4375, 1.0, 0.4062, 1.0, 0.625, 1.0, 0.6562, 1.0, 0.6562, 1.0, 0.625, 1.0, 0.375, 1.0, 0.4062, 1.0, 0.4062, 1.0, 0.375, 1.0, 0.5625, 1.0, 0.5938, 1.0, 0.5938, 1.0, 0.5625, 1.0, 0.5938, 1.0, 0.625, 1.0, 0.625, 1.0, 0.5938, 1.0, 0.375, 1.0, 0.4062, 1.0, 0.4062, 1.0, 0.375, 1.0, 0.3438, 1.0, 0.375, 1.0, 0.375, 1.0, 0.3438, 1.0, 0.625, 1.0, 0.6562, 1.0, 0.6562, 1.0, 0.625, 1.0, 0.3438, 1.0, 0.375, 1.0, 0.375, 1.0, 0.3438, 1.0, 0.25, 0.5, 0.25, 1.0, 0.25, 1.0, 0.25, 0.5, 0.4062, 1.0, 0.4375, 1.0, 0.4375, 1.0, 0.4062, 1.0, 0.3125, 1.0, 0.3438, 1.0, 0.3438, 1.0, 0.3125, 1.0, 0.7188, 1.0, 0.75, 1.0, 0.75, 1.0, 0.7188, 1.0, 0.6562, 1.0, 0.6875, 1.0, 0.6875, 1.0, 0.6562, 1.0, 0.2812, 1.0, 0.3125, 1.0, 0.3125, 1.0, 0.2812, 1.0, 0.6875, 1.0, 0.7188, 1.0, 0.7188, 1.0, 0.6875, 1.0, 0.4375, 1.0, 0.4688, 1.0, 0.4688, 1.0, 0.4375, 1.0, 0.25, 1.0, 0.2812, 1.0, 0.2812, 1.0, 0.25, 1.0, 0.6562, 1.0, 0.6875, 1.0, 0.6875, 1.0, 0.6562, 1.0, 0.6875, 1.0, 0.7188, 1.0, 0.7188, 1.0, 0.6875, 1.0, 0.75, 1.0, 0.75, 1.0, 0.75, 0.5, 0.75, 0.5, 1.0, 0.5, 1.0, 1.0, 0.9688, 1.0, 0.9688, 0.5, 0.9688, 0.5, 0.9688, 1.0, 0.9375, 1.0, 0.9375, 0.5, 0.9375, 0.5, 0.9375, 1.0, 0.9062, 1.0, 0.9062, 0.5, 0.9062, 0.5, 0.9062, 1.0, 0.875, 1.0, 0.875, 0.5, 0.875, 0.5, 0.875, 1.0, 0.8438, 1.0, 0.8438, 0.5, 0.8438, 0.5, 0.8438, 1.0, 0.8125, 1.0, 0.8125, 0.5, 0.8125, 0.5, 0.8125, 1.0, 0.7812, 1.0, 0.7812, 0.5, 0.7812, 0.5, 0.7812, 1.0, 0.75, 1.0, 0.75, 0.5, 0.75, 0.5, 0.7188, 0.5, 0.7812, 0.5, 0.75, 0.5, 0.7188, 0.5, 0.6875, 0.5, 0.8125, 0.5, 0.7812, 0.5, 0.6875, 0.5, 0.6562, 0.5, 0.8438, 0.5, 0.8125, 0.5, 0.6562, 0.5, 0.625, 0.5, 0.875, 0.5, 0.8438, 0.5, 0.625, 0.5, 0.5938, 0.5, 0.9062, 0.5, 0.875, 0.5, 0.5938, 0.5, 0.5625, 0.5, 0.9375, 0.5, 0.9062, 0.5, 0.5625, 0.5, 0.5312, 0.5, 0.9688, 0.5, 0.9375, 0.5, 0.5312, 0.5, 0.5, 0.5, 1.0, 0.5, 0.9688, 0.5, 0.5, 0.5, 0.4688, 0.5, 0.03125, 0.5, 0.0, 0.5, 0.4688, 0.5, 0.4375, 0.5, 0.0625, 0.5, 0.03125, 0.5, 0.4375, 0.5, 0.4062, 0.5, 0.09375, 0.5, 0.0625, 0.5, 0.4062, 0.5, 0.375, 0.5, 0.125, 0.5, 0.09375, 0.5, 0.375, 0.5, 0.3438, 0.5, 0.1562, 0.5, 0.125, 0.5, 0.3438, 0.5, 0.3125, 0.5, 0.1875, 0.5, 0.1562, 0.5, 0.3125, 0.5, 0.2812, 0.5, 0.2188, 0.5, 0.1875, 0.5, 0.2812, 0.5, 0.25, 0.5, 0.25, 0.5, 0.2188, 0.5, 0.25, 0.5, 0.25, 1.0, 0.2188, 1.0, 0.2188, 0.5, 0.2188, 0.5, 0.2188, 1.0, 0.1875, 1.0, 0.1875, 0.5, 0.1875, 0.5, 0.1875, 1.0, 0.1562, 1.0, 0.1562, 0.5, 0.1562, 0.5, 0.1562, 1.0, 0.125, 1.0, 0.125, 0.5, 0.125, 0.5, 0.125, 1.0, 0.09375, 1.0, 0.09375, 0.5, 0.09375, 0.5, 0.09375, 1.0, 0.0625, 1.0, 0.0625, 0.5, 0.0625, 0.5, 0.0625, 1.0, 0.03125, 1.0, 0.03125, 0.5, 0.03125, 0.5, 0.03125, 1.0, 0.0, 1.0, 0.0, 0.5, 0.3125, 1.0, 0.3438, 1.0, 0.3438, 1.0, 0.3125, 1.0, 0.7188, 1.0, 0.75, 1.0, 0.75, 1.0, 0.7188, 1.0, 0.6875, 1.0, 0.7188, 1.0, 0.7188, 1.0, 0.6875, 1.0, 0.25, 1.0, 0.2812, 1.0, 0.2812, 1.0, 0.25, 1.0, 0.5625, 1.0, 0.5938, 1.0, 0.5938, 1.0, 0.5625, 1.0, 0.6562, 1.0, 0.6875, 1.0, 0.6875, 1.0, 0.6562, 1.0, 0.3438, 1.0, 0.375, 1.0, 0.375, 1.0, 0.3438, 1.0, 0.5938, 1.0, 0.625, 1.0, 0.625, 1.0, 0.5938, 1.0, 0.5312, 1.0, 0.5625, 1.0, 0.5625, 1.0, 0.5312, 1.0, 0.2812, 1.0, 0.3125, 1.0, 0.3125, 1.0, 0.2812, 1.0, 0.4688, 1.0, 0.5, 1.0, 0.5, 1.0, 0.4688, 1.0, 0.4375, 1.0, 0.4688, 1.0, 0.4688, 1.0, 0.4375, 1.0, 0.625, 1.0, 0.6562, 1.0, 0.6562, 1.0, 0.625, 1.0, 0.4062, 1.0, 0.4375, 1.0, 0.4375, 1.0, 0.4062, 1.0, 0.375, 1.0, 0.4062, 1.0, 0.4062, 1.0, 0.375, 1.0, 0.5, 1.0, 0.5312, 1.0, 0.5312, 1.0, 0.5, 1.0, 0.2188, 1.0, 0.25, 1.0, 0.25, 1.0, 0.2812, 1.0, 0.1875, 1.0, 0.2188, 1.0, 0.2812, 1.0, 0.3125, 1.0, 0.1562, 1.0, 0.1875, 1.0, 0.3125, 1.0, 0.3438, 1.0, 0.125, 1.0, 0.1562, 1.0, 0.3438, 1.0, 0.375, 1.0, 0.09375, 1.0, 0.125, 1.0, 0.375, 1.0, 0.4062, 1.0, 0.0625, 1.0, 0.09375, 1.0, 0.4062, 1.0, 0.4375, 1.0, 0.03125, 1.0, 0.0625, 1.0, 0.4375, 1.0, 0.4688, 1.0, 0.0, 1.0, 0.03125, 1.0, 0.4688, 1.0, 0.5, 1.0, 0.9688, 1.0, 0.0, 1.0, 0.5, 1.0, 0.5312, 1.0, 0.9375, 1.0, 0.9688, 1.0, 0.5312, 1.0, 0.5625, 1.0, 0.9062, 1.0, 0.9375, 1.0, 0.5625, 1.0, 0.5938, 1.0, 0.875, 1.0, 0.9062, 1.0, 0.5938, 1.0, 0.625, 1.0, 0.8438, 1.0, 0.875, 1.0, 0.625, 1.0, 0.6562, 1.0, 0.8125, 1.0, 0.8438, 1.0, 0.6562, 1.0, 0.6875, 1.0, 0.7812, 1.0, 0.8125, 1.0, 0.6875, 1.0, 0.7188, 1.0, 0.75, 1.0, 0.7812, 1.0, 0.7188, 1.0, 0.75, 1.0, 0.25, 1.0, 0.25, 1.0, 0.25, 0.5, 0.25, 1.0, 0.25, 1.0, 0.25, 0.5, 0.25, 1.0, 0.25, 1.0, 0.25, 0.5, 0.25, 0.5, 0.25, 1.0, 0.25, 1.0, 0.75, 1.0, 0.75, 1.0, 0.75, 0.5, 0.75, 1.0, 0.75, 1.0, 0.75, 0.5, 0.75, 1.0, 0.75, 1.0, 0.75, 0.5, 0.75, 0.5, 0.75, 1.0, 0.75, 1.0])
me_cylinder_004.use_remesh_fix_poles = True
me_cylinder_004.use_remesh_preserve_attributes = False
me_cylinder_004.use_mirror_vertex_groups = False
me_cylinder_004.update()
me_circle = bpy.data.meshes.new('Circle')
me_circle.from_pydata([(1.8, 0.6, 0.0), (1.853, -0.02926, 0.0), (1.861, -0.0574, 0.0), (1.875, -0.08334, 0.0), (1.894, -0.1061, 0.0), (1.917, -0.1247, 0.0), (1.943, -0.1386, 0.0), (1.971, -0.1471, 0.0), (2.0, -0.15, 0.0), (2.029, -0.1471, 0.0), (2.057, -0.1386, 0.0), (2.083, -0.1247, 0.0), (2.106, -0.1061, 0.0), (2.125, -0.08334, 0.0), (2.139, -0.0574, 0.0), (2.147, -0.02926, 0.0), (2.15, 5.543e-08, 0.0), (1.923, 0.65, 0.0), (1.974, -0.005186, 0.0), (1.975, -0.01017, 0.0), (1.978, -0.01477, 0.0), (1.981, -0.0188, 0.0), (1.985, -0.0221, 0.0), (1.99, -0.02456, 0.0), (1.995, -0.02607, 0.0), (2.0, -0.02658, 0.0), (2.005, -0.02607, 0.0), (2.01, -0.02456, 0.0), (2.015, -0.0221, 0.0), (2.019, -0.0188, 0.0), (2.022, -0.01477, 0.0), (2.025, -0.01017, 0.0), (2.026, -0.005186, 0.0), (2.027, 2.06e-07, 0.0), (2.026, 0.9, -0.007602), (2.149, 0.9, -0.007602), (1.8, 0.6, 0.5), (1.853, -0.02926, 0.5), (1.861, -0.0574, 0.5), (1.875, -0.08334, 0.5), (1.894, -0.1061, 0.5), (1.917, -0.1247, 0.5), (1.943, -0.1386, 0.5), (1.971, -0.1471, 0.5), (2.0, -0.15, 0.5), (2.029, -0.1471, 0.5), (2.057, -0.1386, 0.5), (2.083, -0.1247, 0.5), (2.106, -0.1061, 0.5), (2.125, -0.08334, 0.5), (2.139, -0.0574, 0.5), (2.147, -0.02926, 0.5), (2.15, 5.543e-08, 0.5), (1.923, 0.65, 0.5), (1.974, -0.005186, 0.5), (1.975, -0.01017, 0.5), (1.978, -0.01477, 0.5), (1.981, -0.0188, 0.5), (1.985, -0.0221, 0.5), (1.99, -0.02456, 0.5), (1.995, -0.02607, 0.5), (2.0, -0.02658, 0.5), (2.005, -0.02607, 0.5), (2.01, -0.02456, 0.5), (2.015, -0.0221, 0.5), (2.019, -0.0188, 0.5), (2.022, -0.01477, 0.5), (2.025, -0.01017, 0.5), (2.026, -0.005186, 0.5), (2.027, 2.06e-07, 0.5), (2.026, 0.9, 0.4924), (2.149, 0.9, 0.4924)], [], [(10, 27, 26, 9), (11, 28, 27, 10), (12, 29, 28, 11), (13, 30, 29, 12), (14, 31, 30, 13), (1, 18, 17, 0), (15, 32, 31, 14), (2, 19, 18, 1), (16, 33, 32, 15), (3, 20, 19, 2), (4, 21, 20, 3), (5, 22, 21, 4), (16, 35, 34, 33), (6, 23, 22, 5), (7, 24, 23, 6), (8, 25, 24, 7), (9, 26, 25, 8), (46, 45, 62, 63), (47, 46, 63, 64), (48, 47, 64, 65), (49, 48, 65, 66), (50, 49, 66, 67), (37, 36, 53, 54), (51, 50, 67, 68), (38, 37, 54, 55), (52, 51, 68, 69), (39, 38, 55, 56), (40, 39, 56, 57), (41, 40, 57, 58), (52, 69, 70, 71), (42, 41, 58, 59), (43, 42, 59, 60), (44, 43, 60, 61), (45, 44, 61, 62), (16, 15, 51, 52), (3, 2, 38, 39), (29, 30, 66, 65), (35, 16, 52, 71), (4, 3, 39, 40), (30, 31, 67, 66), (17, 18, 54, 53), (5, 4, 40, 41), (31, 32, 68, 67), (18, 19, 55, 54), (6, 5, 41, 42), (32, 33, 69, 68), (19, 20, 56, 55), (7, 6, 42, 43), (33, 34, 70, 69), (20, 21, 57, 56), (8, 7, 43, 44), (34, 35, 71, 70), (21, 22, 58, 57), (9, 8, 44, 45), (22, 23, 59, 58), (10, 9, 45, 46), (23, 24, 60, 59), (11, 10, 46, 47), (24, 25, 61, 60), (12, 11, 47, 48), (25, 26, 62, 61), (13, 12, 48, 49), (26, 27, 63, 62), (14, 13, 49, 50), (1, 0, 36, 37), (27, 28, 64, 63), (15, 14, 50, 51), (0, 17, 53, 36), (2, 1, 37, 38), (28, 29, 65, 64)])
_uv = me_circle.uv_layers.new(name='UVMap')
_uv.uv.foreach_set('vector', [0.0, 0.0, 0.0, 0.0, 0.0, 0.0, 0.0, 0.0, 0.0, 0.0, 0.0, 0.0, 0.0, 0.0, 0.0, 0.0, 0.0, 0.0, 0.0, 0.0, 0.0, 0.0, 0.0, 0.0, 0.0, 0.0, 0.0, 0.0, 0.0, 0.0, 0.0, 0.0, 0.0, 0.0, 0.0, 0.0, 0.0, 0.0, 0.0, 0.0, 0.0, 0.0, 0.0, 0.0, 0.0, 0.0, 0.0, 0.0, 0.0, 0.0, 0.0, 0.0, 0.0, 0.0, 0.0, 0.0, 0.0, 0.0, 0.0, 0.0, 0.0, 0.0, 0.0, 0.0, 0.0, 0.0, 0.0, 0.0, 0.0, 0.0, 0.0, 0.0, 0.0, 0.0, 0.0, 0.0, 0.0, 0.0, 0.0, 0.0, 0.0, 0.0, 0.0, 0.0, 0.0, 0.0, 0.0, 0.0, 0.0, 0.0, 0.0, 0.0, 0.0, 0.0, 0.0, 0.0, 0.0, 0.0, 0.0, 0.0, 0.0, 0.0, 0.0, 0.0, 0.0, 0.0, 0.0, 0.0, 0.0, 0.0, 0.0, 0.0, 0.0, 0.0, 0.0, 0.0, 0.0, 0.0, 0.0, 0.0, 0.0, 0.0, 0.0, 0.0, 0.0, 0.0, 0.0, 0.0, 0.0, 0.0, 0.0, 0.0, 0.0, 0.0, 0.0, 0.0, 0.0, 0.0, 0.0, 0.0, 0.0, 0.0, 0.0, 0.0, 0.0, 0.0, 0.0, 0.0, 0.0, 0.0, 0.0, 0.0, 0.0, 0.0, 0.0, 0.0, 0.0, 0.0, 0.0, 0.0, 0.0, 0.0, 0.0, 0.0, 0.0, 0.0, 0.0, 0.0, 0.0, 0.0, 0.0, 0.0, 0.0, 0.0, 0.0, 0.0, 0.0, 0.0, 0.0, 0.0, 0.0, 0.0, 0.0, 0.0, 0.0, 0.0, 0.0, 0.0, 0.0, 0.0, 0.0, 0.0, 0.0, 0.0, 0.0, 0.0, 0.0, 0.0, 0.0, 0.0, 0.0, 0.0, 0.0, 0.0, 0.0, 0.0, 0.0, 0.0, 0.0, 0.0, 0.0, 0.0, 0.0, 0.0, 0.0, 0.0, 0.0, 0.0, 0.0, 0.0, 0.0, 0.0, 0.0, 0.0, 0.0, 0.0, 0.0, 0.0, 0.0, 0.0, 0.0, 0.0, 0.0, 0.0, 0.0, 0.0, 0.0, 0.0, 0.0, 0.0, 0.0, 0.0, 0.0, 0.0, 0.0, 0.0, 0.0, 0.0, 0.0, 0.0, 0.0, 0.0, 0.0, 0.0, 0.0, 0.0, 0.0, 0.0, 0.0, 0.0, 0.0, 0.0, 0.0, 0.0, 0.0, 0.0, 0.0, 0.0, 0.0, 0.0, 0.0, 0.0, 0.0, 0.0, 0.0, 0.0, 0.0, 0.0, 0.0, 0.0, 0.0, 0.0, 0.0, 0.0, 0.0, 0.0, 0.0, 0.0, 0.0, 0.0, 0.0, 0.0, 0.0, 0.0, 0.0, 0.0, 0.0, 0.0, 0.0, 0.0, 0.0, 0.0, 0.0, 0.0, 0.0, 0.0, 0.0, 0.0, 0.0, 0.0, 0.0, 0.0, 0.0, 0.0, 0.0, 0.0, 0.0, 0.0, 0.0, 0.0, 0.0, 0.0, 0.0, 0.0, 0.0, 0.0, 0.0, 0.0, 0.0, 0.0, 0.0, 0.0, 0.0, 0.0, 0.0, 0.0, 0.0, 0.0, 0.0, 0.0, 0.0, 0.0, 0.0, 0.0, 0.0, 0.0, 0.0, 0.0, 0.0, 0.0, 0.0, 0.0, 0.0, 0.0, 0.0, 0.0, 0.0, 0.0, 0.0, 0.0, 0.0, 0.0, 0.0, 0.0, 0.0, 0.0, 0.0, 0.0, 0.0, 0.0, 0.0, 0.0, 0.0, 0.0, 0.0, 0.0, 0.0, 0.0, 0.0, 0.0, 0.0, 0.0, 0.0, 0.0, 0.0, 0.0, 0.0, 0.0, 0.0, 0.0, 0.0, 0.0, 0.0, 0.0, 0.0, 0.0, 0.0, 0.0, 0.0, 0.0, 0.0, 0.0, 0.0, 0.0, 0.0, 0.0, 0.0, 0.0, 0.0, 0.0, 0.0, 0.0, 0.0, 0.0, 0.0, 0.0, 0.0, 0.0, 0.0, 0.0, 0.0, 0.0, 0.0, 0.0, 0.0, 0.0, 0.0, 0.0, 0.0, 0.0, 0.0, 0.0, 0.0, 0.0, 0.0, 0.0, 0.0, 0.0, 0.0, 0.0, 0.0, 0.0, 0.0, 0.0, 0.0, 0.0, 0.0, 0.0, 0.0, 0.0, 0.0, 0.0, 0.0, 0.0, 0.0, 0.0, 0.0, 0.0, 0.0, 0.0, 0.0, 0.0, 0.0, 0.0, 0.0, 0.0, 0.0, 0.0, 0.0, 0.0, 0.0, 0.0, 0.0, 0.0, 0.0, 0.0, 0.0, 0.0, 0.0, 0.0, 0.0, 0.0, 0.0, 0.0, 0.0, 0.0, 0.0, 0.0, 0.0, 0.0, 0.0, 0.0, 0.0, 0.0, 0.0, 0.0, 0.0, 0.0, 0.0, 0.0, 0.0, 0.0, 0.0, 0.0, 0.0, 0.0, 0.0, 0.0, 0.0, 0.0, 0.0, 0.0, 0.0, 0.0, 0.0, 0.0, 0.0, 0.0, 0.0, 0.0, 0.0, 0.0, 0.0, 0.0, 0.0, 0.0, 0.0, 0.0, 0.0, 0.0, 0.0, 0.0, 0.0, 0.0, 0.0, 0.0, 0.0, 0.0, 0.0, 0.0, 0.0, 0.0, 0.0, 0.0, 0.0, 0.0, 0.0, 0.0, 0.0, 0.0, 0.0, 0.0, 0.0, 0.0, 0.0, 0.0, 0.0, 0.0, 0.0, 0.0])
me_circle.use_remesh_fix_poles = True
me_circle.use_remesh_preserve_attributes = False
me_circle.use_mirror_vertex_groups = False
me_circle.update()
me_circle_001 = bpy.data.meshes.new('Circle.001')
me_circle_001.from_pydata([(1.8, 0.6, 0.0), (1.853, -0.02926, 0.0), (1.861, -0.0574, 0.0), (1.875, -0.08334, 0.0), (1.894, -0.1061, 0.0), (1.917, -0.1247, 0.0), (1.943, -0.1386, 0.0), (1.971, -0.1471, 0.0), (2.0, -0.15, 0.0), (2.029, -0.1471, 0.0), (2.057, -0.1386, 0.0), (2.083, -0.1247, 0.0), (2.106, -0.1061, 0.0), (2.125, -0.08334, 0.0), (2.139, -0.0574, 0.0), (2.147, -0.02926, 0.0), (2.15, 5.543e-08, 0.0), (1.923, 0.65, 0.0), (1.974, -0.005186, 0.0), (1.975, -0.01017, 0.0), (1.978, -0.01477, 0.0), (1.981, -0.0188, 0.0), (1.985, -0.0221, 0.0), (1.99, -0.02456, 0.0), (1.995, -0.02607, 0.0), (2.0, -0.02658, 0.0), (2.005, -0.02607, 0.0), (2.01, -0.02456, 0.0), (2.015, -0.0221, 0.0), (2.019, -0.0188, 0.0), (2.022, -0.01477, 0.0), (2.025, -0.01017, 0.0), (2.026, -0.005186, 0.0), (2.027, 2.06e-07, 0.0), (2.026, 0.9, -0.007602), (2.149, 0.9, -0.007602), (1.8, 0.6, 0.5), (1.853, -0.02926, 0.5), (1.861, -0.0574, 0.5), (1.875, -0.08334, 0.5), (1.894, -0.1061, 0.5), (1.917, -0.1247, 0.5), (1.943, -0.1386, 0.5), (1.971, -0.1471, 0.5), (2.0, -0.15, 0.5), (2.029, -0.1471, 0.5), (2.057, -0.1386, 0.5), (2.083, -0.1247, 0.5), (2.106, -0.1061, 0.5), (2.125, -0.08334, 0.5), (2.139, -0.0574, 0.5), (2.147, -0.02926, 0.5), (2.15, 5.543e-08, 0.5), (1.923, 0.65, 0.5), (1.974, -0.005186, 0.5), (1.975, -0.01017, 0.5), (1.978, -0.01477, 0.5), (1.981, -0.0188, 0.5), (1.985, -0.0221, 0.5), (1.99, -0.02456, 0.5), (1.995, -0.02607, 0.5), (2.0, -0.02658, 0.5), (2.005, -0.02607, 0.5), (2.01, -0.02456, 0.5), (2.015, -0.0221, 0.5), (2.019, -0.0188, 0.5), (2.022, -0.01477, 0.5), (2.025, -0.01017, 0.5), (2.026, -0.005186, 0.5), (2.027, 2.06e-07, 0.5), (2.026, 0.9, 0.4924), (2.149, 0.9, 0.4924)], [], [(10, 27, 26, 9), (11, 28, 27, 10), (12, 29, 28, 11), (13, 30, 29, 12), (14, 31, 30, 13), (1, 18, 17, 0), (15, 32, 31, 14), (2, 19, 18, 1), (16, 33, 32, 15), (3, 20, 19, 2), (4, 21, 20, 3), (5, 22, 21, 4), (16, 35, 34, 33), (6, 23, 22, 5), (7, 24, 23, 6), (8, 25, 24, 7), (9, 26, 25, 8), (46, 45, 62, 63), (47, 46, 63, 64), (48, 47, 64, 65), (49, 48, 65, 66), (50, 49, 66, 67), (37, 36, 53, 54), (51, 50, 67, 68), (38, 37, 54, 55), (52, 51, 68, 69), (39, 38, 55, 56), (40, 39, 56, 57), (41, 40, 57, 58), (52, 69, 70, 71), (42, 41, 58, 59), (43, 42, 59, 60), (44, 43, 60, 61), (45, 44, 61, 62), (16, 15, 51, 52), (3, 2, 38, 39), (29, 30, 66, 65), (35, 16, 52, 71), (4, 3, 39, 40), (30, 31, 67, 66), (17, 18, 54, 53), (5, 4, 40, 41), (31, 32, 68, 67), (18, 19, 55, 54), (6, 5, 41, 42), (32, 33, 69, 68), (19, 20, 56, 55), (7, 6, 42, 43), (33, 34, 70, 69), (20, 21, 57, 56), (8, 7, 43, 44), (34, 35, 71, 70), (21, 22, 58, 57), (9, 8, 44, 45), (22, 23, 59, 58), (10, 9, 45, 46), (23, 24, 60, 59), (11, 10, 46, 47), (24, 25, 61, 60), (12, 11, 47, 48), (25, 26, 62, 61), (13, 12, 48, 49), (26, 27, 63, 62), (14, 13, 49, 50), (1, 0, 36, 37), (27, 28, 64, 63), (15, 14, 50, 51), (0, 17, 53, 36), (2, 1, 37, 38), (28, 29, 65, 64)])
_uv = me_circle_001.uv_layers.new(name='UVMap')
_uv.uv.foreach_set('vector', [0.0, 0.0, 0.0, 0.0, 0.0, 0.0, 0.0, 0.0, 0.0, 0.0, 0.0, 0.0, 0.0, 0.0, 0.0, 0.0, 0.0, 0.0, 0.0, 0.0, 0.0, 0.0, 0.0, 0.0, 0.0, 0.0, 0.0, 0.0, 0.0, 0.0, 0.0, 0.0, 0.0, 0.0, 0.0, 0.0, 0.0, 0.0, 0.0, 0.0, 0.0, 0.0, 0.0, 0.0, 0.0, 0.0, 0.0, 0.0, 0.0, 0.0, 0.0, 0.0, 0.0, 0.0, 0.0, 0.0, 0.0, 0.0, 0.0, 0.0, 0.0, 0.0, 0.0, 0.0, 0.0, 0.0, 0.0, 0.0, 0.0, 0.0, 0.0, 0.0, 0.0, 0.0, 0.0, 0.0, 0.0, 0.0, 0.0, 0.0, 0.0, 0.0, 0.0, 0.0, 0.0, 0.0, 0.0, 0.0, 0.0, 0.0, 0.0, 0.0, 0.0, 0.0, 0.0, 0.0, 0.0, 0.0, 0.0, 0.0, 0.0, 0.0, 0.0, 0.0, 0.0, 0.0, 0.0, 0.0, 0.0, 0.0, 0.0, 0.0, 0.0, 0.0, 0.0, 0.0, 0.0, 0.0, 0.0, 0.0, 0.0, 0.0, 0.0, 0.0, 0.0, 0.0, 0.0, 0.0, 0.0, 0.0, 0.0, 0.0, 0.0, 0.0, 0.0, 0.0, 0.0, 0.0, 0.0, 0.0, 0.0, 0.0, 0.0, 0.0, 0.0, 0.0, 0.0, 0.0, 0.0, 0.0, 0.0, 0.0, 0.0, 0.0, 0.0, 0.0, 0.0, 0.0, 0.0, 0.0, 0.0, 0.0, 0.0, 0.0, 0.0, 0.0, 0.0, 0.0, 0.0, 0.0, 0.0, 0.0, 0.0, 0.0, 0.0, 0.0, 0.0, 0.0, 0.0, 0.0, 0.0, 0.0, 0.0, 0.0, 0.0, 0.0, 0.0, 0.0, 0.0, 0.0, 0.0, 0.0, 0.0, 0.0, 0.0, 0.0, 0.0, 0.0, 0.0, 0.0, 0.0, 0.0, 0.0, 0.0, 0.0, 0.0, 0.0, 0.0, 0.0, 0.0, 0.0, 0.0, 0.0, 0.0, 0.0, 0.0, 0.0, 0.0, 0.0, 0.0, 0.0, 0.0, 0.0, 0.0, 0.0, 0.0, 0.0, 0.0, 0.0, 0.0, 0.0, 0.0, 0.0, 0.0, 0.0, 0.0, 0.0, 0.0, 0.0, 0.0, 0.0, 0.0, 0.0, 0.0, 0.0, 0.0, 0.0, 0.0, 0.0, 0.0, 0.0, 0.0, 0.0, 0.0, 0.0, 0.0, 0.0, 0.0, 0.0, 0.0, 0.0, 0.0, 0.0, 0.0, 0.0, 0.0, 0.0, 0.0, 0.0, 0.0, 0.0, 0.0, 0.0, 0.0, 0.0, 0.0, 0.0, 0.0, 0.0, 0.0, 0.0, 0.0, 0.0, 0.0, 0.0, 0.0, 0.0, 0.0, 0.0, 0.0, 0.0, 0.0, 0.0, 0.0, 0.0, 0.0, 0.0, 0.0, 0.0, 0.0, 0.0, 0.0, 0.0, 0.0, 0.0, 0.0, 0.0, 0.0, 0.0, 0.0, 0.0, 0.0, 0.0, 0.0, 0.0, 0.0, 0.0, 0.0, 0.0, 0.0, 0.0, 0.0, 0.0, 0.0, 0.0, 0.0, 0.0, 0.0, 0.0, 0.0, 0.0, 0.0, 0.0, 0.0, 0.0, 0.0, 0.0, 0.0, 0.0, 0.0, 0.0, 0.0, 0.0, 0.0, 0.0, 0.0, 0.0, 0.0, 0.0, 0.0, 0.0, 0.0, 0.0, 0.0, 0.0, 0.0, 0.0, 0.0, 0.0, 0.0, 0.0, 0.0, 0.0, 0.0, 0.0, 0.0, 0.0, 0.0, 0.0, 0.0, 0.0, 0.0, 0.0, 0.0, 0.0, 0.0, 0.0, 0.0, 0.0, 0.0, 0.0, 0.0, 0.0, 0.0, 0.0, 0.0, 0.0, 0.0, 0.0, 0.0, 0.0, 0.0, 0.0, 0.0, 0.0, 0.0, 0.0, 0.0, 0.0, 0.0, 0.0, 0.0, 0.0, 0.0, 0.0, 0.0, 0.0, 0.0, 0.0, 0.0, 0.0, 0.0, 0.0, 0.0, 0.0, 0.0, 0.0, 0.0, 0.0, 0.0, 0.0, 0.0, 0.0, 0.0, 0.0, 0.0, 0.0, 0.0, 0.0, 0.0, 0.0, 0.0, 0.0, 0.0, 0.0, 0.0, 0.0, 0.0, 0.0, 0.0, 0.0, 0.0, 0.0, 0.0, 0.0, 0.0, 0.0, 0.0, 0.0, 0.0, 0.0, 0.0, 0.0, 0.0, 0.0, 0.0, 0.0, 0.0, 0.0, 0.0, 0.0, 0.0, 0.0, 0.0, 0.0, 0.0, 0.0, 0.0, 0.0, 0.0, 0.0, 0.0, 0.0, 0.0, 0.0, 0.0, 0.0, 0.0, 0.0, 0.0, 0.0, 0.0, 0.0, 0.0, 0.0, 0.0, 0.0, 0.0, 0.0, 0.0, 0.0, 0.0, 0.0, 0.0, 0.0, 0.0, 0.0, 0.0, 0.0, 0.0, 0.0, 0.0, 0.0, 0.0, 0.0, 0.0, 0.0, 0.0, 0.0, 0.0, 0.0, 0.0, 0.0, 0.0, 0.0, 0.0, 0.0, 0.0, 0.0, 0.0, 0.0, 0.0, 0.0, 0.0, 0.0, 0.0, 0.0, 0.0, 0.0, 0.0, 0.0, 0.0, 0.0, 0.0, 0.0, 0.0, 0.0, 0.0, 0.0, 0.0, 0.0, 0.0, 0.0, 0.0, 0.0, 0.0, 0.0, 0.0, 0.0, 0.0, 0.0, 0.0, 0.0, 0.0, 0.0, 0.0, 0.0, 0.0, 0.0, 0.0])
me_circle_001.use_remesh_fix_poles = True
me_circle_001.use_remesh_preserve_attributes = False
me_circle_001.use_mirror_vertex_groups = False
me_circle_001.update()

# ---- objects
ob_cylinder = bpy.data.objects.new('Cylinder', me_cylinder)
ob_cylinder_001 = bpy.data.objects.new('Cylinder.001', me_cylinder_001)
ob_cylinder_002 = bpy.data.objects.new('Cylinder.002', me_cylinder_002)
ob_cylinder_003 = bpy.data.objects.new('Cylinder.003', me_cylinder_004)
ob_circle = bpy.data.objects.new('Circle', me_circle)
ob_circle_001 = bpy.data.objects.new('Circle.001', me_circle_001)

# ---- transforms, parenting, visibility, modifiers, constraints
ob_cylinder.location = (0.0, 0.0, 0.0)
ob_cylinder.lineart.crease_threshold = 0.0
ob_cylinder_001.location = (0.0, 0.0, 0.0)
ob_cylinder_001.lineart.crease_threshold = 0.0
ob_cylinder_002.location = (0.0, -1.0, 0.0)
ob_cylinder_002.lineart.crease_threshold = 0.0
ob_cylinder_003.location = (0.0, 1.0, 0.0)
ob_cylinder_003.rotation_euler = (0.0, -0.0, 3.142)
ob_cylinder_003.lineart.crease_threshold = 0.0
ob_circle.location = (0.0, 0.0, 0.0)
ob_circle.lineart.crease_threshold = 0.0
ob_circle_001.location = (0.0, 0.0, 0.0)
ob_circle_001.rotation_euler = (0.0, -0.0, 3.142)
ob_circle_001.lineart.crease_threshold = 0.0

# ---- collection membership
col_collection.objects.link(ob_cylinder)
col_collection.objects.link(ob_cylinder_001)
col_collection.objects.link(ob_cylinder_002)
col_collection.objects.link(ob_cylinder_003)
col_collection.objects.link(ob_circle)
col_collection.objects.link(ob_circle_001)

# ---- scene / render settings (as saved in the file)
scene.frame_start = 1; scene.frame_end = 250; scene.frame_set(58)
scene.render.engine = 'BLENDER_EEVEE_NEXT'
scene.cycles.use_denoising = False
scene.cycles.samples = 128
scene.cycles.sampling_pattern = 'TABULATED_SOBOL'
scene.cycles.use_adaptive_sampling = False
scene.cycles.use_light_tree = False
scene.view_settings.view_transform = 'Filmic'
scene.unit_settings.scale_length = 0.01
bpy.context.view_layer.update()

# ---- added for rendering (the .blend has no active camera and no usable light): camera, sun
cam_auto = bpy.data.cameras.new('AutoCamera')
cam_auto.lens = 50.0
cam_auto.sensor_width = 36.0
cam_auto.clip_end = 1000.0
ob_auto_camera = bpy.data.objects.new('AutoCamera', cam_auto)
scene.collection.objects.link(ob_auto_camera)
ob_auto_camera.location = (5.5756, -6.69072, 4.95668)
ob_auto_camera.rotation_euler = (1.09748, -7.21219e-08, 0.694738)
scene.camera = ob_auto_camera
light_auto_sun = bpy.data.lights.new('AutoSun', 'SUN')
light_auto_sun.energy = 3.0
light_auto_sun.angle = 0.0523599
ob_auto_sun = bpy.data.objects.new('AutoSun', light_auto_sun)
scene.collection.objects.link(ob_auto_sun)
ob_auto_sun.rotation_euler = (0.872665, 0.174533, 0.523599)
bpy.context.view_layer.update()
